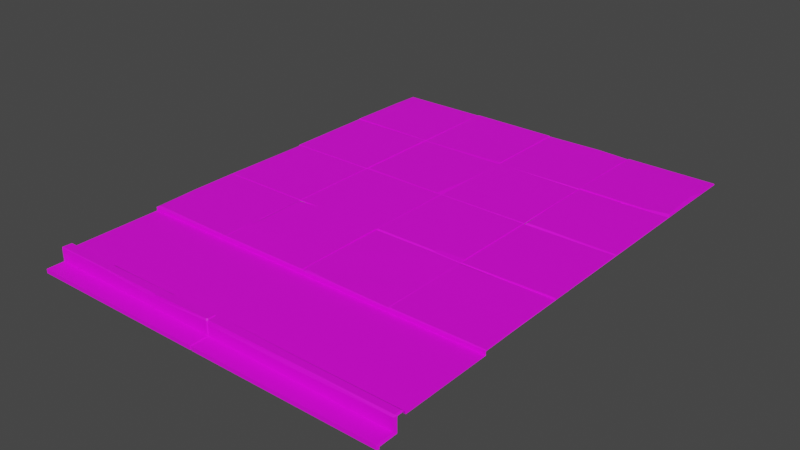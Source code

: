 # Source: Backhii_Sidewalk02.blend  (saved by Blender 3.1.7; exported with 4.5.12 LTS)
import bpy
from mathutils import Matrix  # noqa: F401  (used for matrix-valued properties, if any)

bpy.ops.wm.read_factory_settings(use_empty=True)
scene = bpy.context.scene
scene.name = 'Scene'

# ---- collections
col_collection = bpy.data.collections.new('Collection'); scene.collection.children.link(col_collection)

# ---- images (referenced by path relative to the original .blend; pixels are not part of the script)
import os
ASSET_DIR = os.environ.get("B2B_ASSET_DIR", "")  # directory of the original .blend (textures are referenced by path, not embedded)
HERE = os.path.dirname(os.path.abspath(__file__))  # packed textures are extracted next to this script under _unpacked/

def load_image(name, relpath, width, height, colorspace="sRGB"):
    """Load a texture the original file referenced (path relative to the .blend, or extracted next to this script)."""
    p = next((c for c in (os.path.join(HERE, relpath), os.path.join(ASSET_DIR, relpath)) if relpath and os.path.exists(c)), "")
    if p:
        img = bpy.data.images.load(p, check_existing=True)
        img.name = name
    else:  # same state as the original file: an image datablock whose file is absent (Cycles renders it pink)
        img = bpy.data.images.new(name, width, height)
        img.source = "FILE"
        img.filepath = "//" + (relpath or name)
    img.colorspace_settings.name = colorspace
    return img
img_788_png_002 = load_image('788.png.002', '788.png', 1024, 1024, 'sRGB')
img_788_png_001 = load_image('788.png.001', '788.png', 1024, 1024, 'sRGB')

# ---- materials (node trees are filled in below, after node groups)
mat_m_backhill_sidewalk = bpy.data.materials.new('M_Backhill_Sidewalk')
mat_m_backhill_sidewalk.use_transparent_shadow = False
mat_m_backhill_ground_snow = bpy.data.materials.new('M_Backhill_Ground_Snow')
mat_m_backhill_ground_snow.use_transparent_shadow = False

# ---- material node trees
mat_m_backhill_sidewalk.use_nodes = True; mat_m_backhill_sidewalk.node_tree.nodes.clear()
_N = mat_m_backhill_sidewalk.node_tree.nodes; _L = mat_m_backhill_sidewalk.node_tree.links
n0 = _N.new('ShaderNodeBsdfPrincipled'); n0.name = 'Principled BSDF'; n0.location = (10, 300)
n0.distribution = 'GGX'
n0.subsurface_method = 'RANDOM_WALK_SKIN'
n0.inputs[3].default_value = 1.45
n0.inputs[27].default_value = (0.0, 0.0, 0.0, 1.0)
n0.inputs[28].default_value = 1.0
n1 = _N.new('ShaderNodeOutputMaterial'); n1.name = 'Material Output'; n1.location = (300, 300)
n2 = _N.new('ShaderNodeTexImage'); n2.name = '이미지 텍스처'; n2.location = (-528, 26)
n2.image = img_788_png_002
_L.new(n0.outputs[0], n1.inputs[0])
_L.new(n2.outputs[0], n0.inputs[0])
n1.is_active_output = True
mat_m_backhill_ground_snow.use_nodes = True; mat_m_backhill_ground_snow.node_tree.nodes.clear()
_N = mat_m_backhill_ground_snow.node_tree.nodes; _L = mat_m_backhill_ground_snow.node_tree.links
n0 = _N.new('ShaderNodeBsdfPrincipled'); n0.name = 'Principled BSDF'; n0.location = (10, 300)
n0.distribution = 'GGX'
n0.subsurface_method = 'RANDOM_WALK_SKIN'
n0.inputs[3].default_value = 1.45
n0.inputs[27].default_value = (0.0, 0.0, 0.0, 1.0)
n0.inputs[28].default_value = 1.0
n1 = _N.new('ShaderNodeOutputMaterial'); n1.name = 'Material Output'; n1.location = (300, 300)
n2 = _N.new('ShaderNodeTexImage'); n2.name = '이미지 텍스처'; n2.location = (-629, 75)
n2.image = img_788_png_001
_L.new(n0.outputs[0], n1.inputs[0])
_L.new(n2.outputs[0], n0.inputs[0])
n1.is_active_output = True

# ---- world
world_world = bpy.data.worlds.new('World'); scene.world = world_world
world_world.use_nodes = True; world_world.node_tree.nodes.clear()
_N = world_world.node_tree.nodes; _L = world_world.node_tree.links
n0 = _N.new('ShaderNodeOutputWorld'); n0.name = 'World Output'; n0.location = (300, 300)
n1 = _N.new('ShaderNodeBackground'); n1.name = 'Background'; n1.location = (10, 300)
n1.inputs[0].default_value = (0.05088, 0.05088, 0.05088, 1.0)
_L.new(n1.outputs[0], n0.inputs[0])
n0.is_active_output = True
world_world.color = (0.05088, 0.05088, 0.05088)
world_world.use_sun_shadow = False
world_world.sun_shadow_jitter_overblur = 0.0

# ---- meshes
me_sm_backhill_sidewalk_03b_02_md = bpy.data.meshes.new('SM_Backhill_Sidewalk_03b_02.md')
me_sm_backhill_sidewalk_03b_02_md.from_pydata([(2.192, -4.526, 0.2903), (2.225, -4.512, 0.2903), (2.192, -4.505, 0.2824), (2.0, -4.655, 0.2903), (2.0, -4.665, 0.2333), (2.019, -4.665, 0.2905), (4.501, -4.499, 0.268), (4.5, -4.508, 0.2818), (6.0, -4.5, 0.268), (2.192, -4.505, 0.2824), (2.079, -4.511, 0.2842), (2.192, -4.526, 0.2903), (2.07, -4.521, 0.2903), (3.013, -4.665, 0.065), (3.013, -4.665, 0.2448), (3.0, -4.653, 0.2541), (3.0, -4.653, 0.035), (3.013, -4.665, 0.2448), (3.013, -4.655, 0.3), (3.0, -4.644, 0.2801), (3.0, -4.653, 0.2541), (2.0, -4.665, 0.2333), (2.985, -4.665, 0.065), (2.985, -4.665, 0.2803), (1.5, -4.665, 0.065), (3.0, -4.653, 0.2541), (2.985, -4.665, 0.065), (3.0, -4.653, 0.035), (2.985, -4.665, 0.2803), (2.985, -4.665, 0.2803), (3.0, -4.653, 0.2541), (3.0, -4.644, 0.2801), (2.998, -4.645, 0.2835), (2.0, -4.665, 0.2333), (2.985, -4.665, 0.2803), (2.963, -4.65, 0.2998), (2.019, -4.665, 0.2905), (2.985, -4.63, 0.3), (2.963, -4.65, 0.2998), (2.998, -4.645, 0.2835), (2.985, -4.665, 0.2803), (5.98, -4.665, 0.065), (6.0, -4.622, 0.2429), (5.98, -4.665, 0.2611), (6.0, -4.622, 0.035), (5.98, -4.665, 0.2611), (6.0, -4.622, 0.2429), (6.0, -4.617, 0.268), (5.98, -4.64, 0.2871), (0.0, -4.622, 0.2429), (0.021, -4.665, 0.065), (0.02027, -4.665, 0.2749), (0.0, -4.622, 0.035), (0.0, -4.617, 0.268), (0.02027, -4.665, 0.2749), (0.02564, -4.655, 0.2903), (0.0, -4.622, 0.2429), (5.98, -4.53, 0.2871), (5.98, -4.64, 0.2871), (6.0, -4.617, 0.268), (6.0, -4.5, 0.268), (0.02564, -4.655, 0.2903), (0.03431, -4.512, 0.2903), (0.0, -4.617, 0.268), (0.0, -4.5, 0.268), (3.0, -4.917, 0.035), (3.0, -4.653, 0.035), (2.985, -4.665, 0.065), (2.985, -4.949, 0.065), (3.0, -4.917, 0.035), (3.013, -4.665, 0.065), (3.0, -4.653, 0.035), (3.013, -4.949, 0.065), (5.98, -4.665, 0.065), (5.98, -4.949, 0.065), (6.0, -4.917, 0.035), (6.0, -4.622, 0.035), (0.0, -4.917, 0.035), (0.021, -4.665, 0.065), (0.0, -4.622, 0.035), (0.021, -4.949, 0.065), (1.5, -4.949, 0.065), (0.021, -4.665, 0.065), (0.021, -4.949, 0.065), (1.5, -4.665, 0.065), (2.985, -4.949, 3.031e-16), (3.0, -4.917, 0.035), (2.985, -4.949, 0.065), (3.0, -4.917, 3.011e-16), (3.0, -4.917, 0.035), (3.013, -4.949, 3.031e-16), (3.013, -4.949, 0.065), (3.0, -4.917, 3.011e-16), (5.98, -4.949, 3.031e-16), (6.0, -4.917, 0.035), (5.98, -4.949, 0.065), (6.0, -4.917, 3.011e-16), (2.985, -4.949, 0.065), (2.985, -4.665, 0.065), (0.0, -4.917, 0.035), (0.021, -4.949, 3.031e-16), (0.021, -4.949, 0.065), (0.0, -4.917, 3.011e-16), (1.0, -4.509, 0.2775), (2.07, -4.521, 0.2903), (2.079, -4.511, 0.2842), (0.9978, -4.535, 0.2903), (0.9833, -4.512, 0.2903), (0.953, -4.665, 0.2806), (0.021, -4.665, 0.065), (0.02027, -4.665, 0.2749), (2.0, -4.655, 0.2903), (0.9978, -4.535, 0.2903), (0.9845, -4.657, 0.2903), (2.07, -4.521, 0.2903), (2.019, -4.665, 0.2905), (2.192, -4.526, 0.2903), (2.225, -4.512, 0.2903), (2.963, -4.65, 0.2998), (2.985, -4.512, 0.2999), (2.985, -4.63, 0.3), (0.9845, -4.657, 0.2903), (2.0, -4.665, 0.2333), (2.0, -4.655, 0.2903), (0.953, -4.665, 0.2806), (0.02564, -4.655, 0.2903), (0.02027, -4.665, 0.2749), (3.0, -4.524, 0.2801), (3.0, -4.644, 0.2801), (3.013, -4.655, 0.3), (3.013, -4.512, 0.3), (3.0, -4.5, 0.268), (3.0, -4.644, 0.2801), (2.985, -4.63, 0.3), (2.998, -4.645, 0.2835), (3.0, -4.524, 0.2801), (2.985, -4.512, 0.2999), (3.0, -4.5, 0.268), (4.5, -4.508, 0.2818), (3.013, -4.512, 0.3), (4.495, -4.53, 0.2895), (5.98, -4.53, 0.2871), (6.0, -4.5, 0.268), (3.013, -4.655, 0.3), (4.495, -4.53, 0.2895), (3.013, -4.512, 0.3), (4.495, -4.64, 0.2895), (5.98, -4.53, 0.2871), (5.98, -4.64, 0.2871), (0.03431, -4.512, 0.2903), (0.02564, -4.655, 0.2903), (0.9833, -4.512, 0.2903), (0.021, -4.949, 3.031e-16), (1.5, -4.949, 3.031e-16), (0.021, -4.949, 0.065), (1.5, -4.949, 0.065), (2.985, -4.949, 3.031e-16), (2.985, -4.949, 0.065), (4.495, -4.949, 0.065), (3.013, -4.665, 0.065), (3.013, -4.949, 0.065), (4.495, -4.665, 0.065), (5.98, -4.949, 0.065), (5.98, -4.665, 0.065), (3.013, -4.949, 3.031e-16), (4.495, -4.949, 3.031e-16), (3.013, -4.949, 0.065), (4.495, -4.949, 0.065), (5.98, -4.949, 3.031e-16), (5.98, -4.949, 0.065), (6.0, -4.477, 0.2079), (4.501, -4.499, 0.268), (6.0, -4.5, 0.268), (4.49, -4.476, 0.2079), (3.0, -4.5, 0.268), (3.0, -4.477, 0.2079), (1.5, -4.477, 0.2079), (1.5, -4.5, 0.268), (0.0, -4.5, 0.268), (0.0, -4.477, 0.2079), (4.495, -4.64, 0.2895), (3.013, -4.655, 0.3), (3.013, -4.665, 0.2448), (4.495, -4.665, 0.233), (5.98, -4.665, 0.2611), (5.98, -4.64, 0.2871), (4.495, -4.665, 0.233), (3.013, -4.665, 0.2448), (3.013, -4.665, 0.065), (4.495, -4.665, 0.065), (5.98, -4.665, 0.065), (5.98, -4.665, 0.2611), (2.992, 0.7913, 0.2805), (2.912, 0.007175, 0.287), (2.997, 0.003169, 0.2633), (6.0, -1.5, 0.2739), (4.5, -1.5, 0.2739), (5.992, -1.507, 0.2772), (5.992, -1.507, 0.2772), (4.5, -1.5, 0.2739), (4.508, -1.552, 0.2853), (1.5, 1.5, 0.2739), (3.0, 1.5, 0.2739), (1.508, 1.507, 0.2772), (1.508, 1.507, 0.2772), (3.0, 1.5, 0.2739), (2.992, 1.552, 0.2853), (0.1106, 2.552, 0.294), (0.04603, 2.588, 0.294), (0.01141, 2.571, 0.2843), (0.1106, 2.552, 0.294), (0.01141, 2.571, 0.2843), (0.0125, 1.507, 0.2976), (0.0, -1.5, 0.268), (1.5, -1.5, 0.2739), (1.492, -1.493, 0.287), (0.007593, -1.493, 0.287), (4.5, -3.0, 0.268), (6.0, -3.0, 0.268), (5.992, -2.993, 0.287), (4.508, -2.993, 0.287), (4.508, -2.993, 0.287), (4.5, -2.291, 0.2739), (4.5, -3.0, 0.268), (4.508, -2.291, 0.2821), (0.007593, -1.493, 0.287), (1.492, -1.493, 0.287), (0.04768, -0.007175, 0.287), (1.492, -0.007175, 0.287), (1.5, 1.677e-17, 0.2739), (0.0, 1.641e-17, 0.268), (0.04768, -0.007175, 0.287), (1.492, -0.007175, 0.287), (1.492, -0.007175, 0.287), (1.492, -1.493, 0.287), (1.5, -1.5, 0.2739), (1.5, 1.677e-17, 0.2739), (0.0, 1.641e-17, 0.268), (0.007593, -1.493, 0.287), (0.04768, -0.007175, 0.287), (0.0, -1.5, 0.268), (1.5, 1.677e-17, 0.2739), (2.997, 0.003169, 0.2633), (2.912, 0.007175, 0.287), (1.531, 0.0367, 0.2867), (4.508, -1.552, 0.2853), (4.5, -2.291, 0.2739), (4.508, -2.291, 0.2821), (4.5, -1.5, 0.2739), (3.0, 3.0, 0.268), (1.5, 3.0, 0.268), (1.508, 2.993, 0.287), (2.992, 2.993, 0.287), (3.0, 2.291, 0.2739), (2.992, 2.993, 0.287), (2.992, 2.291, 0.2821), (3.0, 3.0, 0.268), (1.5, 1.5, 0.2739), (2.992, 1.493, 0.2739), (3.0, 1.5, 0.2739), (1.508, 1.493, 0.2739), (3.0, 1.5, 0.2739), (3.0, 2.291, 0.2739), (2.992, 1.552, 0.2853), (2.992, 2.291, 0.2821), (0.0, 1.5, 0.268), (1.5, 1.5, 0.2739), (1.492, 1.507, 0.2832), (0.0125, 1.507, 0.2976), (1.5, 3.0, 0.268), (0.05149, 2.947, 0.2909), (1.492, 2.981, 0.2832), (0.0, 3.0, 0.268), (0.05149, 2.947, 0.2909), (0.01141, 2.571, 0.2843), (0.04603, 2.588, 0.294), (0.0, 3.0, 0.268), (0.0, 1.5, 0.268), (0.01141, 2.571, 0.2843), (0.0, 3.0, 0.268), (0.0125, 1.507, 0.2976), (1.492, 2.291, 0.2832), (0.0125, 1.507, 0.2976), (1.492, 1.507, 0.2832), (0.1106, 2.552, 0.294), (1.492, 2.981, 0.2832), (0.05149, 2.947, 0.2909), (0.04603, 2.588, 0.294), (4.508, -2.993, 0.287), (5.992, -2.993, 0.287), (5.992, -2.291, 0.2821), (4.508, -2.291, 0.2821), (4.508, -1.552, 0.2853), (5.992, -1.507, 0.2772), (6.0, -2.291, 0.2739), (5.992, -2.993, 0.287), (6.0, -3.0, 0.268), (5.992, -2.291, 0.2821), (5.992, -1.507, 0.2772), (6.0, -1.5, 0.2739), (1.508, 0.7913, 0.2805), (2.992, 1.493, 0.2739), (1.508, 1.493, 0.2739), (2.992, 0.7913, 0.2805), (2.912, 0.007175, 0.287), (1.531, 0.0367, 0.2867), (1.531, 0.0367, 0.2867), (1.5, 0.7913, 0.2739), (1.5, 1.677e-17, 0.2739), (1.508, 0.7913, 0.2805), (1.508, 1.493, 0.2739), (1.5, 1.5, 0.2739), (3.0, 1.677e-17, 0.2739), (3.0, 0.7913, 0.2739), (2.997, 0.003169, 0.2633), (2.992, 0.7913, 0.2805), (2.992, 1.493, 0.2739), (3.0, 1.5, 0.2739), (1.508, 2.291, 0.2821), (2.992, 2.993, 0.287), (1.508, 2.993, 0.287), (2.992, 2.291, 0.2821), (2.992, 1.552, 0.2853), (1.508, 1.507, 0.2772), (1.492, 2.981, 0.2832), (1.5, 2.291, 0.2739), (1.5, 3.0, 0.268), (1.492, 2.291, 0.2832), (1.492, 1.507, 0.2832), (1.5, 1.5, 0.2739), (1.5, 2.291, 0.2739), (1.508, 2.993, 0.287), (1.5, 3.0, 0.268), (1.508, 2.291, 0.2821), (1.508, 1.507, 0.2772), (1.5, 1.5, 0.2739), (3.083, -2.964, 0.2909), (3.004, -2.996, 0.2726), (3.533, -2.993, 0.2909), (3.008, -2.878, 0.2906), (3.004, -2.996, 0.2726), (3.083, -2.964, 0.2909), (3.999, -1.477, 0.2944), (4.087, -1.489, 0.2855), (4.053, -1.423, 0.2938), (4.9, 0.02682, 0.2966), (4.541, 0.02244, 0.2992), (4.503, 0.002908, 0.267), (4.508, 0.7913, 0.2936), (4.503, 0.002908, 0.267), (4.541, 0.02244, 0.2992), (3.0, 1.677e-17, 0.2739), (4.417, 2.964, 0.2909), (4.496, 2.996, 0.2726), (3.967, 2.993, 0.2909), (4.492, 2.878, 0.2906), (4.496, 2.996, 0.2726), (4.417, 2.964, 0.2909), (5.25, 1.5, 0.2739), (5.25, 1.463, 0.2872), (5.413, 1.493, 0.287), (5.25, 1.5, 0.2739), (5.219, 1.493, 0.287), (5.25, 1.463, 0.2872), (0.05477, -2.965, 0.287), (0.007593, -2.291, 0.287), (0.0, -3.0, 0.268), (0.007593, -1.507, 0.287), (1.492, -1.507, 0.287), (0.0, -1.5, 0.268), (1.5, -1.5, 0.2739), (3.0, -1.5, 0.2739), (1.508, -1.493, 0.287), (1.5, -1.5, 0.2739), (2.992, -1.493, 0.287), (3.0, -3.0, 0.268), (1.508, -2.993, 0.287), (1.5, -3.0, 0.268), (2.992, -2.993, 0.287), (1.532, -1.567, 0.3057), (1.503, -1.503, 0.2653), (1.507, -1.555, 0.2967), (1.911, -1.507, 0.3001), (4.492, -0.007175, 0.2851), (3.0, 1.677e-17, 0.2739), (3.008, -0.007175, 0.2903), (4.5, 1.677e-17, 0.2739), (4.508, -1.493, 0.2847), (5.992, -1.493, 0.3001), (4.508, -0.007175, 0.2815), (5.992, -0.007175, 0.2839), (1.508, -1.493, 0.287), (2.992, -1.493, 0.287), (1.508, -0.007175, 0.287), (2.992, -0.007175, 0.287), (4.087, -1.489, 0.2855), (4.495, -1.495, 0.2781), (4.492, -1.392, 0.2909), (4.053, -1.423, 0.2938), (2.992, -0.007175, 0.287), (1.5, 1.677e-17, 0.2739), (1.508, -0.007175, 0.287), (3.0, 1.677e-17, 0.2739), (6.0, 1.677e-17, 0.2739), (4.5, 1.677e-17, 0.2739), (4.508, -0.007175, 0.2815), (5.992, -0.007175, 0.2839), (5.992, -0.007175, 0.2839), (5.992, -1.493, 0.3001), (6.0, -1.5, 0.2739), (6.0, 1.677e-17, 0.2739), (3.008, -1.477, 0.2968), (3.0, 1.677e-17, 0.2739), (3.0, -1.5, 0.2739), (3.008, -0.007175, 0.2903), (1.508, -0.007175, 0.287), (1.5, -1.5, 0.2739), (1.508, -1.493, 0.287), (1.5, 1.677e-17, 0.2739), (2.992, -0.007175, 0.287), (2.992, -1.493, 0.287), (3.0, -1.5, 0.2739), (3.0, 1.677e-17, 0.2739), (0.0, 1.641e-17, 0.268), (1.5, 1.677e-17, 0.2739), (1.492, 0.007175, 0.287), (0.007592, 0.007175, 0.287), (4.5, 1.677e-17, 0.2739), (3.008, 0.007175, 0.287), (3.0, 1.677e-17, 0.2739), (4.492, 0.007175, 0.287), (3.0, -1.5, 0.2739), (1.911, -1.507, 0.3001), (2.992, -1.507, 0.3001), (1.503, -1.503, 0.2653), (6.0, -1.5, 0.2739), (4.508, -1.493, 0.2847), (4.5, -1.5, 0.2739), (5.992, -1.493, 0.3001), (4.508, -0.007175, 0.2815), (4.5, -1.5, 0.2739), (4.508, -1.493, 0.2847), (4.5, 1.677e-17, 0.2739), (4.508, 2.993, 0.287), (5.992, 2.993, 0.287), (4.5, 3.0, 0.268), (6.0, 3.0, 0.268), (3.008, 1.507, 0.2772), (4.5, 1.5, 0.2739), (4.492, 1.507, 0.287), (3.0, 1.5, 0.2739), (5.968, 1.567, 0.3057), (6.0, 1.5, 0.2739), (5.993, 1.555, 0.2967), (5.589, 1.507, 0.3001), (6.0, 1.5, 0.2739), (5.25, 1.5, 0.2739), (5.413, 1.493, 0.287), (5.992, 1.493, 0.287), (5.219, 1.493, 0.287), (4.5, 1.5, 0.2739), (4.508, 1.493, 0.287), (4.5, 1.5, 0.2739), (3.008, 1.493, 0.287), (4.492, 1.463, 0.287), (3.0, 1.5, 0.2739), (0.007592, 1.493, 0.287), (1.492, 1.493, 0.287), (0.0, 1.5, 0.268), (1.5, 1.5, 0.2739), (1.5, -3.0, 0.268), (0.05477, -2.965, 0.287), (0.0, -3.0, 0.268), (1.492, -2.993, 0.287), (1.5, -4.5, 0.268), (2.079, -4.511, 0.2842), (2.192, -4.505, 0.2824), (1.0, -4.509, 0.2775), (3.013, -4.512, 0.3), (3.0, -4.5, 0.268), (1.508, -2.993, 0.287), (2.992, -2.993, 0.287), (1.508, -2.507, 0.2997), (2.992, -2.291, 0.2936), (1.562, -2.291, 0.2999), (1.911, -1.507, 0.3001), (2.992, -1.507, 0.3001), (1.532, -1.567, 0.3057), (1.492, 1.493, 0.287), (0.007592, 1.493, 0.287), (1.492, 0.7913, 0.287), (0.007592, 0.7913, 0.287), (1.492, 0.007175, 0.287), (0.007592, 0.007175, 0.287), (4.503, 0.002908, 0.267), (4.508, 0.7913, 0.2936), (4.5, 0.7913, 0.2739), (4.508, 1.493, 0.287), (4.5, 1.5, 0.2739), (4.508, 1.507, 0.3001), (4.5, 1.5, 0.2739), (5.589, 1.507, 0.3001), (5.25, 1.5, 0.2739), (6.0, 1.5, 0.2739), (1.5, -4.5, 0.268), (0.0, -4.5, 0.268), (0.03431, -4.512, 0.2903), (1.0, -4.509, 0.2775), (0.9833, -4.512, 0.2903), (1.508, -2.507, 0.2997), (1.5, -3.0, 0.268), (1.508, -2.993, 0.287), (1.5, -2.291, 0.2739), (1.506, -2.291, 0.2875), (1.507, -1.555, 0.2967), (1.5, -1.5, 0.2739), (3.008, -2.878, 0.2906), (3.0, -3.0, 0.268), (3.004, -2.996, 0.2726), (3.0, -2.291, 0.2739), (3.008, -2.291, 0.289), (3.008, -1.507, 0.287), (3.0, -1.5, 0.2739), (3.0, -1.5, 0.2739), (3.999, -1.477, 0.2944), (3.008, -1.477, 0.2968), (4.087, -1.5, 0.2739), (4.087, -1.489, 0.2855), (4.495, -1.495, 0.2781), (4.5, -1.5, 0.2739), (3.75, -3.0, 0.268), (4.5, -3.0, 0.268), (4.485, -2.993, 0.2778), (3.533, -2.993, 0.2909), (3.0, -3.0, 0.268), (3.004, -2.996, 0.2726), (1.507, -1.555, 0.2967), (1.506, -2.291, 0.2875), (1.532, -1.567, 0.3057), (1.562, -2.291, 0.2999), (1.508, -2.507, 0.2997), (5.992, 0.02682, 0.287), (4.9, 0.02682, 0.2966), (6.0, 1.677e-17, 0.2739), (4.5, 1.677e-17, 0.2739), (4.503, 0.002908, 0.267), (0.0, -2.291, 0.268), (0.007593, -1.507, 0.287), (0.0, -1.5, 0.268), (0.007593, -2.291, 0.287), (0.0, -3.0, 0.268), (4.5, -1.5, 0.2739), (4.492, -1.392, 0.2909), (4.495, -1.495, 0.2781), (4.5, 1.677e-17, 0.2739), (4.492, -0.007175, 0.2851), (5.992, 2.507, 0.2997), (6.0, 3.0, 0.268), (5.992, 2.993, 0.287), (6.0, 2.291, 0.2739), (5.994, 2.291, 0.2875), (5.993, 1.555, 0.2967), (6.0, 1.5, 0.2739), (4.492, 2.878, 0.2906), (4.5, 3.0, 0.268), (4.496, 2.996, 0.2726), (4.5, 2.291, 0.2739), (4.492, 2.291, 0.289), (4.492, 1.507, 0.287), (4.5, 1.5, 0.2739), (3.75, 3.0, 0.268), (3.0, 3.0, 0.268), (3.015, 2.993, 0.2778), (3.967, 2.993, 0.2909), (4.5, 3.0, 0.268), (4.496, 2.996, 0.2726), (5.993, 1.555, 0.2967), (5.994, 2.291, 0.2875), (5.968, 1.567, 0.3057), (5.938, 2.291, 0.2999), (5.992, 2.507, 0.2997), (4.508, 2.993, 0.287), (5.992, 2.507, 0.2997), (5.992, 2.993, 0.287), (4.508, 2.291, 0.2936), (5.938, 2.291, 0.2999), (5.589, 1.507, 0.3001), (5.968, 1.567, 0.3057), (4.508, 1.507, 0.3001), (2.192, -4.505, 0.2824), (3.0, -4.5, 0.268), (1.5, -4.5, 0.268), (2.225, -4.512, 0.2903), (2.985, -4.512, 0.2999), (1.5, -3.0, 0.268), (0.0, -3.0, 0.268), (0.0, -3.0, 0.2079), (1.5, -3.0, 0.2079), (3.0, -3.0, 0.268), (3.0, -3.0, 0.2079), (3.75, -3.0, 0.268), (3.765, -3.0, 0.2079), (4.5, -3.0, 0.268), (4.5, -3.0, 0.2079), (6.0, -3.0, 0.2079), (6.0, -3.0, 0.268), (1.492, -1.507, 0.287), (1.5, -2.291, 0.2739), (1.492, -2.291, 0.287), (1.492, -2.993, 0.287), (1.5, -3.0, 0.268), (2.992, -1.507, 0.3001), (3.0, -2.291, 0.2739), (3.0, -1.5, 0.2739), (2.992, -2.291, 0.2936), (2.992, -2.993, 0.287), (3.0, -3.0, 0.268), (3.008, -1.507, 0.287), (4.087, -1.5, 0.2739), (3.0, -1.5, 0.2739), (4.087, -1.507, 0.287), (4.492, -1.507, 0.2772), (4.5, -1.5, 0.2739), (4.5, -2.291, 0.2739), (4.485, -2.993, 0.2778), (4.5, -3.0, 0.268), (4.485, -2.291, 0.2759), (4.492, -1.507, 0.2772), (4.5, -1.5, 0.2739), (4.492, 0.007175, 0.287), (3.008, 0.7913, 0.287), (3.008, 0.007175, 0.287), (4.492, 0.7913, 0.287), (4.492, 1.463, 0.287), (3.008, 1.493, 0.287), (6.0, 0.7913, 0.2739), (5.992, 0.02682, 0.287), (6.0, 1.677e-17, 0.2739), (5.992, 0.7913, 0.287), (5.992, 1.493, 0.287), (6.0, 1.5, 0.2739), (0.007592, 0.007175, 0.287), (0.0, 0.7913, 0.268), (0.0, 1.641e-17, 0.268), (0.007592, 0.7913, 0.287), (0.007592, 1.493, 0.287), (0.0, 1.5, 0.268), (1.5, 0.7913, 0.2739), (1.492, 0.007175, 0.287), (1.492, 0.7913, 0.287), (1.492, 1.493, 0.287), (1.5, 1.5, 0.2739), (3.008, 0.007175, 0.287), (3.0, 0.7913, 0.2739), (3.0, 1.677e-17, 0.2739), (3.008, 0.7913, 0.287), (3.008, 1.493, 0.287), (3.0, 1.5, 0.2739), (4.5, 0.7913, 0.2739), (4.492, 0.007175, 0.287), (4.5, 1.677e-17, 0.2739), (4.492, 0.7913, 0.287), (4.492, 1.463, 0.287), (4.5, 1.5, 0.2739), (4.492, -0.007175, 0.2851), (4.053, -1.423, 0.2938), (4.492, -1.392, 0.2909), (3.008, -0.007175, 0.2903), (3.008, -1.477, 0.2968), (3.999, -1.477, 0.2944), (0.05477, -2.965, 0.287), (1.492, -2.993, 0.287), (1.492, -2.291, 0.287), (0.007593, -2.291, 0.287), (0.007593, -1.507, 0.287), (1.492, -1.507, 0.287), (4.5, 3.0, 0.268), (4.5, 2.291, 0.2739), (4.508, 2.993, 0.287), (4.508, 2.291, 0.2936), (4.508, 1.507, 0.3001), (4.5, 1.5, 0.2739), (3.0, 2.291, 0.2739), (3.015, 2.993, 0.2778), (3.0, 3.0, 0.268), (3.015, 2.291, 0.2759), (3.008, 1.507, 0.2772), (3.0, 1.5, 0.2739), (3.533, -2.993, 0.2909), (3.008, -2.878, 0.2906), (3.083, -2.964, 0.2909), (4.485, -2.291, 0.2759), (4.485, -2.993, 0.2778), (3.008, -2.291, 0.289), (4.087, -1.507, 0.287), (4.492, -1.507, 0.2772), (3.008, -1.507, 0.287), (3.967, 2.993, 0.2909), (4.492, 2.878, 0.2906), (4.417, 2.964, 0.2909), (3.015, 2.291, 0.2759), (3.015, 2.993, 0.2778), (4.492, 2.291, 0.289), (4.492, 1.507, 0.287), (3.008, 1.507, 0.2772), (4.508, 0.7913, 0.2936), (5.219, 1.493, 0.287), (4.508, 1.493, 0.287), (5.25, 1.463, 0.2872), (5.25, 0.7913, 0.2903), (5.413, 1.493, 0.287), (4.9, 0.02682, 0.2966), (4.541, 0.02244, 0.2992), (5.992, 0.7913, 0.287), (5.992, 1.493, 0.287), (5.992, 0.02682, 0.287), (6.0, -4.477, 0.2079), (6.0, -3.0, 0.2079), (4.5, -3.0, 0.2079), (4.49, -4.476, 0.2079), (3.765, -3.0, 0.2079), (3.0, -4.477, 0.2079), (3.0, -3.0, 0.2079), (1.5, -3.0, 0.2079), (1.5, -4.477, 0.2079), (0.0, -4.477, 0.2079), (0.0, -3.0, 0.2079)], [], [(0, 1, 2), (3, 4, 5), (6, 7, 8), (9, 10, 11), (12, 11, 10), (13, 14, 15), (15, 16, 13), (17, 18, 19), (17, 19, 20), (21, 22, 23), (24, 22, 21), (25, 26, 27), (26, 25, 28), (29, 30, 31), (29, 31, 32), (33, 34, 35), (33, 35, 36), (37, 38, 39), (38, 40, 39), (41, 42, 43), (42, 41, 44), (45, 46, 47), (45, 47, 48), (49, 50, 51), (50, 49, 52), (53, 54, 55), (54, 53, 56), (57, 58, 59), (59, 60, 57), (61, 62, 63), (63, 62, 64), (65, 66, 67), (67, 68, 65), (69, 70, 71), (70, 69, 72), (73, 74, 75), (75, 76, 73), (77, 78, 79), (78, 77, 80), (81, 82, 83), (82, 81, 84), (85, 86, 87), (86, 85, 88), (89, 90, 91), (90, 89, 92), (93, 94, 95), (94, 93, 96), (97, 84, 81), (84, 97, 98), (99, 100, 101), (100, 99, 102), (103, 104, 105), (104, 103, 106), (103, 107, 106), (108, 24, 21), (108, 109, 24), (109, 108, 110), (111, 112, 113), (112, 111, 114), (115, 114, 111), (114, 115, 116), (115, 117, 116), (117, 115, 118), (118, 119, 117), (119, 118, 120), (121, 122, 123), (124, 122, 121), (121, 125, 124), (126, 124, 125), (127, 128, 129), (129, 130, 127), (127, 130, 131), (132, 133, 134), (133, 132, 135), (133, 135, 136), (135, 137, 136), (138, 139, 140), (141, 138, 140), (138, 141, 142), (143, 144, 145), (144, 143, 146), (146, 147, 144), (146, 148, 147), (113, 149, 150), (149, 113, 151), (151, 113, 112), (152, 153, 154), (155, 154, 153), (153, 156, 155), (157, 155, 156), (158, 159, 160), (159, 158, 161), (162, 161, 158), (161, 162, 163), (164, 165, 166), (167, 166, 165), (165, 168, 167), (169, 167, 168), (170, 171, 172), (170, 173, 171), (173, 174, 171), (173, 175, 174), (175, 176, 174), (177, 174, 176), (176, 178, 177), (176, 179, 178), (180, 181, 182), (180, 182, 183), (184, 180, 183), (180, 184, 185), (186, 187, 188), (186, 188, 189), (190, 186, 189), (186, 190, 191), (192, 193, 194), (195, 196, 197), (198, 199, 200), (201, 202, 203), (204, 205, 206), (207, 208, 209), (210, 211, 212), (213, 214, 215), (213, 215, 216), (217, 218, 219), (217, 219, 220), (221, 222, 223), (222, 221, 224), (225, 226, 227), (226, 228, 227), (229, 230, 231), (229, 231, 232), (233, 234, 235), (235, 236, 233), (237, 238, 239), (238, 237, 240), (241, 242, 243), (241, 243, 244), (245, 246, 247), (248, 246, 245), (249, 250, 251), (249, 251, 252), (253, 254, 255), (254, 253, 256), (257, 258, 259), (258, 257, 260), (261, 262, 263), (263, 262, 264), (265, 266, 267), (265, 267, 268), (269, 270, 271), (270, 269, 272), (273, 274, 275), (274, 273, 276), (277, 278, 279), (277, 280, 278), (281, 282, 283), (282, 281, 284), (284, 281, 285), (284, 285, 286), (287, 284, 286), (288, 289, 290), (288, 290, 291), (290, 292, 291), (292, 290, 293), (294, 295, 296), (295, 294, 297), (298, 297, 294), (294, 299, 298), (300, 301, 302), (300, 303, 301), (300, 304, 303), (304, 300, 305), (306, 307, 308), (307, 306, 309), (310, 307, 309), (307, 310, 311), (312, 313, 314), (314, 313, 315), (316, 315, 313), (313, 317, 316), (318, 319, 320), (318, 321, 319), (318, 322, 321), (322, 318, 323), (324, 325, 326), (325, 324, 327), (328, 325, 327), (325, 328, 329), (330, 331, 332), (331, 330, 333), (330, 334, 333), (330, 335, 334), (336, 337, 338), (339, 340, 341), (342, 343, 344), (345, 346, 347), (348, 349, 350), (241, 351, 242), (352, 353, 354), (355, 356, 357), (358, 359, 360), (361, 362, 363), (364, 365, 366), (367, 368, 369), (370, 369, 368), (371, 372, 373), (372, 371, 374), (375, 376, 377), (376, 375, 378), (379, 380, 381), (380, 379, 382), (383, 384, 385), (386, 384, 383), (387, 388, 389), (388, 390, 389), (391, 392, 393), (392, 394, 393), (395, 396, 397), (397, 398, 395), (399, 400, 401), (402, 400, 399), (403, 404, 405), (403, 405, 406), (407, 408, 409), (409, 410, 407), (411, 412, 413), (412, 411, 414), (415, 416, 417), (418, 416, 415), (419, 420, 421), (421, 422, 419), (423, 424, 425), (423, 425, 426), (427, 428, 429), (428, 427, 430), (431, 432, 433), (434, 432, 431), (435, 436, 437), (436, 435, 438), (439, 440, 441), (442, 440, 439), (443, 444, 445), (446, 445, 444), (447, 448, 449), (450, 448, 447), (451, 452, 453), (452, 451, 454), (455, 456, 457), (455, 457, 458), (459, 460, 461), (456, 460, 459), (462, 463, 464), (463, 462, 465), (466, 467, 468), (469, 468, 467), (470, 471, 472), (471, 470, 473), (474, 475, 476), (475, 474, 477), (478, 6, 479), (6, 478, 7), (480, 481, 482), (483, 482, 481), (482, 483, 484), (485, 484, 483), (485, 483, 486), (484, 485, 487), (488, 489, 490), (491, 490, 489), (491, 492, 490), (492, 491, 493), (494, 495, 496), (495, 497, 496), (498, 496, 497), (499, 500, 501), (502, 501, 500), (502, 503, 501), (504, 505, 506), (504, 506, 507), (507, 506, 508), (509, 510, 511), (512, 510, 509), (509, 513, 512), (514, 512, 513), (515, 512, 514), (516, 517, 518), (519, 517, 516), (516, 520, 519), (520, 521, 519), (522, 519, 521), (523, 524, 525), (523, 526, 524), (524, 526, 527), (526, 528, 527), (528, 526, 529), (530, 531, 532), (532, 533, 530), (534, 530, 533), (533, 535, 534), (536, 537, 538), (538, 537, 539), (539, 537, 540), (541, 542, 543), (544, 543, 542), (544, 542, 545), (546, 547, 548), (547, 546, 549), (546, 550, 549), (551, 552, 553), (551, 554, 552), (552, 554, 555), (556, 557, 558), (559, 557, 556), (559, 556, 560), (561, 559, 560), (561, 562, 559), (563, 564, 565), (566, 564, 563), (566, 563, 567), (568, 566, 567), (569, 566, 568), (570, 571, 572), (572, 573, 570), (574, 570, 573), (574, 573, 575), (576, 577, 578), (577, 579, 578), (579, 577, 580), (581, 582, 583), (582, 581, 584), (582, 584, 585), (586, 585, 584), (585, 586, 587), (586, 584, 588), (589, 590, 591), (590, 589, 592), (590, 592, 593), (594, 595, 596), (594, 596, 597), (598, 594, 597), (598, 597, 599), (600, 598, 599), (599, 601, 600), (602, 600, 601), (602, 601, 603), (604, 602, 603), (602, 604, 605), (606, 607, 235), (607, 606, 608), (609, 607, 608), (607, 609, 610), (611, 612, 613), (612, 611, 614), (612, 614, 615), (616, 612, 615), (617, 618, 619), (618, 617, 620), (620, 621, 618), (622, 618, 621), (623, 624, 625), (624, 623, 626), (627, 626, 623), (623, 628, 627), (629, 630, 631), (630, 629, 632), (633, 630, 632), (630, 633, 634), (635, 636, 637), (636, 635, 638), (639, 638, 635), (635, 640, 639), (641, 642, 643), (642, 641, 644), (645, 642, 644), (642, 645, 646), (647, 648, 236), (648, 647, 649), (650, 649, 647), (647, 651, 650), (652, 653, 654), (653, 652, 655), (656, 653, 655), (653, 656, 657), (658, 659, 660), (659, 658, 661), (662, 661, 658), (658, 663, 662), (664, 665, 666), (665, 664, 667), (668, 665, 667), (665, 668, 669), (670, 671, 672), (670, 672, 673), (673, 672, 674), (675, 674, 672), (676, 677, 678), (679, 678, 677), (677, 680, 679), (680, 677, 681), (682, 683, 684), (683, 682, 685), (682, 686, 685), (682, 687, 686), (688, 689, 690), (689, 688, 691), (692, 691, 688), (689, 691, 693), (694, 693, 691), (694, 691, 695), (693, 694, 696), (697, 698, 699), (698, 697, 700), (701, 700, 697), (698, 700, 702), (700, 703, 702), (703, 700, 704), (705, 706, 707), (706, 705, 708), (705, 709, 708), (709, 710, 708), (711, 705, 712), (705, 711, 709), (710, 709, 713), (711, 713, 709), (713, 714, 710), (711, 715, 713), (716, 717, 718), (719, 716, 718), (720, 719, 718), (720, 721, 719), (721, 720, 722), (723, 721, 722), (721, 723, 724), (724, 723, 725), (725, 723, 726)])
me_sm_backhill_sidewalk_03b_02_md.polygons.foreach_set('material_index', [0, 0, 0, 0, 0, 0, 0, 0, 0, 0, 0, 0, 0, 0, 0, 0, 0, 0, 0, 0, 0, 0, 0, 0, 0, 0, 0, 0, 0, 0, 0, 0, 0, 0, 0, 0, 0, 0, 0, 0, 0, 0, 0, 0, 0, 0, 0, 0, 0, 0, 0, 0, 0, 0, 0, 0, 0, 0, 0, 0, 0, 0, 0, 0, 0, 0, 0, 0, 0, 0, 0, 0, 0, 0, 0, 0, 0, 0, 0, 0, 0, 0, 0, 0, 0, 0, 0, 0, 0, 0, 0, 0, 0, 0, 0, 0, 0, 0, 0, 0, 0, 0, 0, 0, 0, 0, 0, 0, 0, 0, 0, 0, 0, 0, 1, 1, 1, 1, 1, 1, 1, 1, 1, 1, 1, 1, 1, 1, 1, 1, 1, 1, 1, 1, 1, 1, 1, 1, 1, 1, 1, 1, 1, 1, 1, 1, 1, 1, 1, 1, 1, 1, 1, 1, 1, 1, 1, 1, 1, 1, 1, 1, 1, 1, 1, 1, 1, 1, 1, 1, 1, 1, 1, 1, 1, 1, 1, 1, 1, 1, 1, 1, 1, 1, 1, 1, 1, 1, 1, 1, 1, 1, 2, 2, 2, 2, 2, 2, 2, 2, 2, 2, 2, 2, 2, 2, 2, 2, 2, 2, 2, 2, 2, 2, 2, 2, 2, 2, 2, 2, 2, 2, 2, 2, 2, 2, 2, 2, 2, 2, 2, 2, 2, 2, 2, 2, 2, 2, 2, 2, 2, 2, 2, 2, 2, 2, 2, 2, 2, 2, 2, 2, 2, 2, 2, 2, 2, 2, 2, 2, 2, 2, 2, 2, 2, 2, 2, 2, 2, 2, 2, 2, 2, 2, 2, 2, 2, 2, 2, 2, 2, 2, 2, 2, 2, 2, 2, 2, 2, 2, 2, 2, 2, 2, 2, 2, 2, 2, 2, 2, 2, 2, 2, 2, 2, 2, 2, 2, 2, 2, 2, 2, 2, 2, 2, 2, 2, 2, 2, 2, 2, 2, 2, 2, 2, 2, 2, 2, 2, 2, 2, 2, 2, 2, 2, 2, 2, 2, 2, 2, 2, 2, 2, 2, 2, 2, 2, 2, 2, 2, 2, 2, 2, 2, 2, 2, 2, 2, 2, 2, 2, 2, 2, 2, 2, 2, 2, 2, 2, 2, 2, 2, 2, 2, 2, 2, 2, 2, 2, 2, 2, 2, 2, 2, 2, 2, 2, 2, 2, 2, 2, 2, 2, 2, 2, 2, 2, 2, 2, 2, 2, 2, 2, 2, 2, 2, 2, 2, 2, 2, 2, 2, 2, 2, 2, 2, 2, 2, 2, 2, 2, 2, 2, 2, 2, 2, 3, 3, 3, 3, 3, 3, 3, 3, 3])
_uv = me_sm_backhill_sidewalk_03b_02_md.uv_layers.new(name='UV_SINGLE')
_uv.uv.foreach_set('vector', [0.9111, 0.3643, 0.9097, 0.3701, 0.9082, 0.3643, 0.9263, 0.3325, 0.9331, 0.3325, 0.9268, 0.3359, 0.9106, 0.7449, 0.9126, 0.7446, 0.9136, 0.9956, 0.9082, 0.3643, 0.9087, 0.3462, 0.9111, 0.3643, 0.9102, 0.3447, 0.9111, 0.3643, 0.9087, 0.3462, 0.9561, 0.4995, 0.9351, 0.499, 0.9336, 0.4956, 0.9336, 0.4956, 0.957, 0.4956, 0.9561, 0.4995, 0.9351, 0.499, 0.9287, 0.499, 0.9282, 0.4956, 0.9351, 0.499, 0.9282, 0.4956, 0.9336, 0.4956, 0.9331, 0.3325, 0.9556, 0.4917, 0.9307, 0.4922, 0.9517, 0.2505, 0.9556, 0.4917, 0.9331, 0.3325, 0.9336, 0.4956, 0.9556, 0.4917, 0.957, 0.4956, 0.9556, 0.4917, 0.9336, 0.4956, 0.9307, 0.4922, 0.9307, 0.4922, 0.9336, 0.4956, 0.9282, 0.4956, 0.9307, 0.4922, 0.9282, 0.4956, 0.9282, 0.4951, 0.9331, 0.3325, 0.9307, 0.4922, 0.9277, 0.4888, 0.9331, 0.3325, 0.9277, 0.4888, 0.9268, 0.3359, 0.9258, 0.4922, 0.9277, 0.4888, 0.9282, 0.4951, 0.9277, 0.4888, 0.9307, 0.4922, 0.9282, 0.4951, 0.959, 0.9918, 0.937, 0.9991, 0.9355, 0.9916, 0.937, 0.9991, 0.959, 0.9918, 0.957, 0.9989, 0.9355, 0.9916, 0.937, 0.9991, 0.9302, 0.9976, 0.9355, 0.9916, 0.9302, 0.9976, 0.9312, 0.9917, 0.9268, 0.004883, 0.9487, 0.01025, 0.9248, 0.01172, 0.9487, 0.01025, 0.9268, 0.004883, 0.9468, 0.00293, 0.9204, 0.005859, 0.9248, 0.01172, 0.9229, 0.0127, 0.9248, 0.01172, 0.9204, 0.005859, 0.9268, 0.004883, 0.918, 0.9921, 0.9312, 0.9917, 0.9302, 0.9976, 0.9302, 0.9976, 0.9136, 0.9956, 0.918, 0.9921, 0.9229, 0.0127, 0.9067, 0.01367, 0.9204, 0.005859, 0.9204, 0.005859, 0.9067, 0.01367, 0.9038, 0.007812, 0.9863, 0.4946, 0.957, 0.4956, 0.9556, 0.4917, 0.9556, 0.4917, 0.9883, 0.4893, 0.9863, 0.4946, 0.9863, 0.4946, 0.9561, 0.4995, 0.957, 0.4956, 0.9561, 0.4995, 0.9863, 0.4946, 0.9888, 0.5002, 0.959, 0.9918, 0.9922, 0.9898, 0.9897, 0.9954, 0.9897, 0.9954, 0.957, 0.9989, 0.959, 0.9918, 0.9785, 0.004883, 0.9487, 0.01025, 0.9468, 0.00293, 0.9487, 0.01025, 0.9785, 0.004883, 0.9814, 0.01025, 0.9849, 0.2495, 0.9487, 0.01025, 0.9814, 0.01025, 0.9487, 0.01025, 0.9849, 0.2495, 0.9517, 0.2505, 0.9956, 0.4893, 0.9863, 0.4946, 0.9883, 0.4893, 0.9863, 0.4946, 0.9956, 0.4893, 0.9932, 0.4946, 0.9863, 0.4946, 0.9961, 0.5, 0.9888, 0.5002, 0.9961, 0.5, 0.9863, 0.4946, 0.9932, 0.4946, 1.0, 0.99, 0.9897, 0.9954, 0.9922, 0.9898, 0.9897, 0.9954, 1.0, 0.99, 0.9961, 1.0, 0.9883, 0.4893, 0.9517, 0.2505, 0.9849, 0.2495, 0.9517, 0.2505, 0.9883, 0.4893, 0.9556, 0.4917, 0.9785, 0.004883, 0.9888, 0.009766, 0.9814, 0.01025, 0.9888, 0.009766, 0.9785, 0.004883, 0.9849, 0.0, 0.9062, 0.1704, 0.9102, 0.3447, 0.9087, 0.3462, 0.9102, 0.3447, 0.9062, 0.1704, 0.9102, 0.1699, 0.9062, 0.1704, 0.9077, 0.1675, 0.9102, 0.1699, 0.9258, 0.1621, 0.9517, 0.2505, 0.9331, 0.3325, 0.9258, 0.1621, 0.9487, 0.01025, 0.9517, 0.2505, 0.9487, 0.01025, 0.9258, 0.1621, 0.9248, 0.01172, 0.9263, 0.3325, 0.9102, 0.1699, 0.9243, 0.1675, 0.9102, 0.1699, 0.9263, 0.3325, 0.9102, 0.3447, 0.9268, 0.3359, 0.9102, 0.3447, 0.9263, 0.3325, 0.9102, 0.3447, 0.9268, 0.3359, 0.9111, 0.3643, 0.9268, 0.3359, 0.9097, 0.3701, 0.9111, 0.3643, 0.9097, 0.3701, 0.9268, 0.3359, 0.9277, 0.4888, 0.9277, 0.4888, 0.9116, 0.4937, 0.9097, 0.3701, 0.9116, 0.4937, 0.9277, 0.4888, 0.9258, 0.4922, 0.9243, 0.1675, 0.9331, 0.3325, 0.9263, 0.3325, 0.9258, 0.1621, 0.9331, 0.3325, 0.9243, 0.1675, 0.9243, 0.1675, 0.9229, 0.0127, 0.9258, 0.1621, 0.9248, 0.01172, 0.9258, 0.1621, 0.9229, 0.0127, 0.9131, 0.4961, 0.9282, 0.4956, 0.9287, 0.499, 0.9287, 0.499, 0.9116, 0.499, 0.9131, 0.4961, 0.9131, 0.4961, 0.9116, 0.499, 0.9077, 0.4966, 0.9282, 0.4956, 0.9258, 0.4922, 0.9282, 0.4951, 0.9258, 0.4922, 0.9282, 0.4956, 0.9131, 0.4961, 0.9258, 0.4922, 0.9131, 0.4961, 0.9116, 0.4937, 0.9131, 0.4961, 0.9077, 0.4966, 0.9116, 0.4937, 0.9126, 0.7446, 0.9116, 0.499, 0.9155, 0.7437, 0.918, 0.9921, 0.9126, 0.7446, 0.9155, 0.7437, 0.9126, 0.7446, 0.918, 0.9921, 0.9136, 0.9956, 0.9287, 0.499, 0.9155, 0.7437, 0.9116, 0.499, 0.9155, 0.7437, 0.9287, 0.499, 0.9287, 0.7434, 0.9287, 0.7434, 0.918, 0.9921, 0.9155, 0.7437, 0.9287, 0.7434, 0.9312, 0.9917, 0.918, 0.9921, 0.9243, 0.1675, 0.9067, 0.01367, 0.9229, 0.0127, 0.9067, 0.01367, 0.9243, 0.1675, 0.9077, 0.1675, 0.9077, 0.1675, 0.9243, 0.1675, 0.9102, 0.1699, 0.9888, 0.009766, 0.9922, 0.2495, 0.9814, 0.01025, 0.9849, 0.2495, 0.9814, 0.01025, 0.9922, 0.2495, 0.9922, 0.2495, 0.9956, 0.4893, 0.9849, 0.2495, 0.9883, 0.4893, 0.9849, 0.2495, 0.9956, 0.4893, 0.9897, 0.7429, 0.9561, 0.4995, 0.9888, 0.5002, 0.9561, 0.4995, 0.9897, 0.7429, 0.9561, 0.7432, 0.9922, 0.9898, 0.9561, 0.7432, 0.9897, 0.7429, 0.9561, 0.7432, 0.9922, 0.9898, 0.959, 0.9918, 0.9961, 0.5, 0.9976, 0.7427, 0.9888, 0.5002, 0.9897, 0.7429, 0.9888, 0.5002, 0.9976, 0.7427, 0.9976, 0.7427, 1.0, 0.99, 0.9897, 0.7429, 0.9922, 0.9898, 0.9897, 0.7429, 1.0, 0.99, 0.9058, 0.9957, 0.9106, 0.7449, 0.9136, 0.9956, 0.9058, 0.9957, 0.9028, 0.7432, 0.9106, 0.7449, 0.9028, 0.7432, 0.9077, 0.4966, 0.9106, 0.7449, 0.9028, 0.7432, 0.9004, 0.4966, 0.9077, 0.4966, 0.9004, 0.4966, 0.8979, 0.252, 0.9077, 0.4966, 0.9058, 0.2515, 0.9077, 0.4966, 0.8979, 0.252, 0.8979, 0.252, 0.9038, 0.007812, 0.9058, 0.2515, 0.8979, 0.252, 0.896, 0.007812, 0.9038, 0.007812, 0.9287, 0.7434, 0.9287, 0.499, 0.9351, 0.499, 0.9287, 0.7434, 0.9351, 0.499, 0.936, 0.7434, 0.9355, 0.9916, 0.9287, 0.7434, 0.936, 0.7434, 0.9287, 0.7434, 0.9355, 0.9916, 0.9312, 0.9917, 0.936, 0.7434, 0.9351, 0.499, 0.9561, 0.4995, 0.936, 0.7434, 0.9561, 0.4995, 0.9561, 0.7432, 0.959, 0.9918, 0.936, 0.7434, 0.9561, 0.7432, 0.936, 0.7434, 0.959, 0.9918, 0.9355, 0.9916, 0.2686, 0.4976, 0.3596, 0.4839, 0.3621, 0.498, 0.5391, 0.9935, 0.5396, 0.7466, 0.5396, 0.9923, 0.5396, 0.9923, 0.5396, 0.7466, 0.5459, 0.7485, 0.1833, 0.2515, 0.1848, 0.5002, 0.1825, 0.2529, 0.1825, 0.2529, 0.1848, 0.5002, 0.1786, 0.4985, 0.05493, 0.02051, 0.05045, 0.009766, 0.05255, 0.003906, 0.05493, 0.02051, 0.05255, 0.003906, 0.1809, 0.004883, 0.5405, 0.007812, 0.54, 0.2534, 0.5386, 0.2515, 0.5405, 0.007812, 0.5386, 0.2515, 0.5391, 0.01025, 0.7188, 0.7468, 0.7192, 0.9963, 0.7173, 0.9943, 0.7188, 0.7468, 0.7173, 0.9943, 0.7173, 0.7488, 0.7173, 0.7488, 0.6338, 0.7466, 0.7188, 0.7468, 0.6338, 0.7466, 0.7173, 0.7488, 0.6338, 0.7483, 0.5391, 0.01025, 0.5386, 0.2515, 0.3657, 0.01416, 0.5386, 0.2515, 0.3638, 0.2505, 0.3657, 0.01416, 0.3625, 0.2524, 0.3638, 0.005859, 0.3657, 0.01416, 0.3625, 0.2524, 0.3657, 0.01416, 0.3638, 0.2505, 0.3638, 0.2505, 0.5386, 0.2515, 0.54, 0.2534, 0.54, 0.2534, 0.3625, 0.2524, 0.3638, 0.2505, 0.3638, 0.005859, 0.5391, 0.01025, 0.3657, 0.01416, 0.5391, 0.01025, 0.3638, 0.005859, 0.5405, 0.007812, 0.3625, 0.2524, 0.3621, 0.498, 0.3596, 0.4839, 0.3625, 0.2524, 0.3596, 0.4839, 0.3579, 0.2578, 0.5459, 0.7485, 0.6338, 0.7466, 0.6338, 0.7483, 0.5396, 0.7466, 0.6338, 0.7466, 0.5459, 0.7485, 0.006817, 0.5032, 0.003017, 0.2554, 0.004974, 0.2573, 0.006817, 0.5032, 0.004974, 0.2573, 0.00869, 0.5012, 0.09125, 0.5017, 0.00869, 0.5012, 0.09125, 0.5, 0.00869, 0.5012, 0.09125, 0.5017, 0.006817, 0.5032, 0.1833, 0.2515, 0.1855, 0.499, 0.1848, 0.5002, 0.1855, 0.499, 0.1833, 0.2515, 0.1842, 0.2529, 0.1848, 0.5002, 0.09125, 0.5017, 0.1786, 0.4985, 0.1786, 0.4985, 0.09125, 0.5017, 0.09125, 0.5, 0.1833, 0.001465, 0.1833, 0.2515, 0.1821, 0.25, 0.1833, 0.001465, 0.1821, 0.25, 0.1809, 0.004883, 0.003017, 0.2554, 0.00705, 0.009277, 0.005665, 0.2534, 0.00705, 0.009277, 0.003017, 0.2554, 3.055e-05, 0.0004883, 0.00705, 0.009277, 0.05255, 0.003906, 0.05045, 0.009766, 0.05255, 0.003906, 0.00705, 0.009277, 3.055e-05, 0.0004883, 0.1833, 0.001465, 0.05255, 0.003906, 3.055e-05, 0.0004883, 0.1833, 0.001465, 0.1809, 0.004883, 0.05255, 0.003906, 0.08838, 0.251, 0.1809, 0.004883, 0.1821, 0.25, 0.1809, 0.004883, 0.08838, 0.251, 0.05493, 0.02051, 0.05493, 0.02051, 0.08838, 0.251, 0.005665, 0.2534, 0.05493, 0.02051, 0.005665, 0.2534, 0.00705, 0.009277, 0.05045, 0.009766, 0.05493, 0.02051, 0.00705, 0.009277, 0.7173, 0.7488, 0.7173, 0.9943, 0.6333, 0.9941, 0.7173, 0.7488, 0.6333, 0.9941, 0.6338, 0.7483, 0.6333, 0.9941, 0.5459, 0.7485, 0.6338, 0.7483, 0.5459, 0.7485, 0.6333, 0.9941, 0.5396, 0.9923, 0.6333, 0.996, 0.7173, 0.9943, 0.7192, 0.9963, 0.7173, 0.9943, 0.6333, 0.996, 0.6333, 0.9941, 0.5396, 0.9923, 0.6333, 0.9941, 0.6333, 0.996, 0.6333, 0.996, 0.5391, 0.9935, 0.5396, 0.9923, 0.2681, 0.2539, 0.1855, 0.499, 0.1842, 0.2529, 0.2681, 0.2539, 0.2686, 0.4976, 0.1855, 0.499, 0.2681, 0.2539, 0.3596, 0.4839, 0.2686, 0.4976, 0.3596, 0.4839, 0.2681, 0.2539, 0.3579, 0.2578, 0.3579, 0.2578, 0.2681, 0.252, 0.3625, 0.2524, 0.2681, 0.252, 0.3579, 0.2578, 0.2681, 0.2539, 0.1842, 0.2529, 0.2681, 0.252, 0.2681, 0.2539, 0.2681, 0.252, 0.1842, 0.2529, 0.1833, 0.2515, 0.363, 0.499, 0.2686, 0.499, 0.3621, 0.498, 0.3621, 0.498, 0.2686, 0.499, 0.2686, 0.4976, 0.1855, 0.499, 0.2686, 0.4976, 0.2686, 0.499, 0.2686, 0.499, 0.1848, 0.5002, 0.1855, 0.499, 0.08838, 0.2549, 0.00869, 0.5012, 0.004974, 0.2573, 0.08838, 0.2549, 0.09125, 0.5, 0.00869, 0.5012, 0.08838, 0.2549, 0.1786, 0.4985, 0.09125, 0.5, 0.1786, 0.4985, 0.08838, 0.2549, 0.1825, 0.2529, 0.005665, 0.2534, 0.08838, 0.2534, 0.003017, 0.2554, 0.08838, 0.2534, 0.005665, 0.2534, 0.08838, 0.251, 0.1821, 0.25, 0.08838, 0.2534, 0.08838, 0.251, 0.08838, 0.2534, 0.1821, 0.25, 0.1833, 0.2515, 0.08838, 0.2534, 0.004974, 0.2573, 0.003017, 0.2554, 0.004974, 0.2573, 0.08838, 0.2534, 0.08838, 0.2549, 0.08838, 0.2534, 0.1825, 0.2529, 0.08838, 0.2549, 0.08838, 0.2534, 0.1833, 0.2515, 0.1825, 0.2529, 0.7129, 0.5132, 0.7173, 0.4995, 0.7163, 0.5872, 0.7031, 0.5022, 0.7173, 0.4995, 0.7129, 0.5132, 0.5366, 0.6636, 0.5381, 0.678, 0.5303, 0.6721, 0.3579, 0.8109, 0.3589, 0.7534, 0.3623, 0.7461, 0.2695, 0.749, 0.3623, 0.7461, 0.3589, 0.7534, 0.3625, 0.2524, 0.363, 0.499, 0.3621, 0.498, 0.01566, 0.7349, 0.01186, 0.7485, 0.01141, 0.6616, 0.02545, 0.7458, 0.01186, 0.7485, 0.01566, 0.7349, 0.1868, 0.8674, 0.1918, 0.8676, 0.1884, 0.8937, 0.1868, 0.8674, 0.1884, 0.8624, 0.1918, 0.8676, 0.7124, 0.01807, 0.6338, 0.009766, 0.7168, 0.009277, 0.5425, 0.009766, 0.5415, 0.2515, 0.5405, 0.007812, 0.54, 0.2534, 0.5405, 0.007812, 0.5415, 0.2515, 0.54, 0.499, 0.5386, 0.2549, 0.54, 0.2534, 0.5386, 0.2549, 0.54, 0.499, 0.5386, 0.4971, 0.7178, 0.4985, 0.7148, 0.2554, 0.7168, 0.2534, 0.7148, 0.2554, 0.7178, 0.4985, 0.7158, 0.4966, 0.5488, 0.2617, 0.5405, 0.2539, 0.5474, 0.2583, 0.5405, 0.2539, 0.5488, 0.2617, 0.5439, 0.3208, 0.364, 0.7437, 0.363, 0.499, 0.3645, 0.501, 0.3628, 0.7454, 0.363, 0.499, 0.364, 0.7437, 0.5386, 0.7483, 0.5366, 0.9907, 0.364, 0.7468, 0.5366, 0.9907, 0.3635, 0.9888, 0.364, 0.7468, 0.5386, 0.2549, 0.5386, 0.4971, 0.3638, 0.2544, 0.5386, 0.4971, 0.3643, 0.4971, 0.3638, 0.2544, 0.5381, 0.678, 0.5391, 0.7456, 0.5269, 0.7437, 0.5269, 0.7437, 0.5303, 0.6721, 0.5381, 0.678, 0.3643, 0.4971, 0.3625, 0.2524, 0.3638, 0.2544, 0.363, 0.499, 0.3625, 0.2524, 0.3643, 0.4971, 0.3623, 0.9904, 0.3628, 0.7454, 0.364, 0.7468, 0.3623, 0.9904, 0.364, 0.7468, 0.3635, 0.9888, 0.3635, 0.9888, 0.5366, 0.9907, 0.5391, 0.9935, 0.5391, 0.9935, 0.3623, 0.9904, 0.3635, 0.9888, 0.5371, 0.502, 0.363, 0.499, 0.54, 0.499, 0.363, 0.499, 0.5371, 0.502, 0.3645, 0.501, 0.3638, 0.2544, 0.54, 0.2534, 0.5386, 0.2549, 0.3625, 0.2524, 0.54, 0.2534, 0.3638, 0.2544, 0.3643, 0.4971, 0.5386, 0.4971, 0.54, 0.499, 0.54, 0.499, 0.363, 0.499, 0.3643, 0.4971, 0.3638, 0.005859, 0.3625, 0.2524, 0.3611, 0.2505, 0.3638, 0.005859, 0.3611, 0.2505, 0.3618, 0.007812, 0.3628, 0.7454, 0.3616, 0.5005, 0.363, 0.499, 0.3616, 0.5005, 0.3628, 0.7454, 0.3616, 0.7437, 0.54, 0.499, 0.5439, 0.3208, 0.5425, 0.4966, 0.5405, 0.2539, 0.5439, 0.3208, 0.54, 0.499, 0.5391, 0.9935, 0.5386, 0.7483, 0.5396, 0.7466, 0.5386, 0.7483, 0.5391, 0.9935, 0.5366, 0.9907, 0.364, 0.7468, 0.5396, 0.7466, 0.5386, 0.7483, 0.3628, 0.7454, 0.5396, 0.7466, 0.364, 0.7468, 0.01309, 0.7512, 0.01432, 0.9872, 0.01122, 0.7495, 0.01236, 0.9889, 0.01122, 0.7495, 0.01432, 0.9872, 0.1838, 0.5015, 0.1863, 0.7463, 0.1849, 0.7446, 0.1848, 0.5002, 0.1863, 0.7463, 0.1838, 0.5015, 0.1783, 0.9818, 0.1864, 0.9888, 0.1798, 0.9856, 0.1864, 0.9888, 0.1783, 0.9818, 0.1837, 0.9222, 0.1864, 0.9888, 0.1868, 0.8674, 0.1884, 0.8937, 0.1864, 0.9888, 0.1884, 0.8937, 0.1877, 0.9869, 0.1884, 0.8624, 0.1863, 0.7463, 0.1876, 0.7483, 0.1868, 0.8674, 0.1863, 0.7463, 0.1884, 0.8624, 0.1863, 0.7463, 0.1863, 0.502, 0.1908, 0.7444, 0.1863, 0.502, 0.1863, 0.7463, 0.1848, 0.5002, 0.1853, 0.003418, 0.1849, 0.25, 0.1833, 0.001465, 0.1833, 0.2515, 0.1833, 0.001465, 0.1849, 0.25, 0.7168, 0.2534, 0.7124, 0.01807, 0.7168, 0.009277, 0.7124, 0.01807, 0.7168, 0.2534, 0.7153, 0.2515, 0.9058, 0.2515, 0.9087, 0.3462, 0.9082, 0.3643, 0.9087, 0.3462, 0.9058, 0.2515, 0.9062, 0.1704, 0.9116, 0.499, 0.9106, 0.7449, 0.9077, 0.4966, 0.9106, 0.7449, 0.9116, 0.499, 0.9126, 0.7446, 0.7148, 0.2554, 0.7158, 0.4966, 0.6587, 0.2573, 0.6338, 0.4961, 0.6587, 0.2573, 0.7158, 0.4966, 0.6587, 0.2573, 0.6338, 0.4961, 0.6338, 0.2651, 0.5439, 0.3208, 0.6338, 0.2651, 0.6338, 0.4961, 0.5439, 0.3208, 0.6338, 0.4961, 0.5425, 0.4966, 0.6338, 0.2651, 0.5439, 0.3208, 0.5488, 0.2617, 0.1849, 0.25, 0.1853, 0.003418, 0.2681, 0.2495, 0.269, 0.004395, 0.2681, 0.2495, 0.1853, 0.003418, 0.269, 0.004395, 0.3611, 0.2505, 0.2681, 0.2495, 0.3611, 0.2505, 0.269, 0.004395, 0.3618, 0.007812, 0.3623, 0.7461, 0.2695, 0.749, 0.2695, 0.7456, 0.2695, 0.749, 0.1876, 0.7483, 0.2695, 0.7456, 0.1863, 0.7463, 0.2695, 0.7456, 0.1876, 0.7483, 0.1841, 0.749, 0.1863, 0.7463, 0.1837, 0.9222, 0.1868, 0.8674, 0.1837, 0.9222, 0.1863, 0.7463, 0.1868, 0.8674, 0.1864, 0.9888, 0.1837, 0.9222, 0.9058, 0.2515, 0.9038, 0.007812, 0.9067, 0.01367, 0.9058, 0.2515, 0.9067, 0.01367, 0.9062, 0.1704, 0.9062, 0.1704, 0.9067, 0.01367, 0.9077, 0.1675, 0.6587, 0.2573, 0.7168, 0.2534, 0.7148, 0.2554, 0.6333, 0.2529, 0.7168, 0.2534, 0.6587, 0.2573, 0.6587, 0.2573, 0.6333, 0.2554, 0.6333, 0.2529, 0.5474, 0.2583, 0.6333, 0.2529, 0.6333, 0.2554, 0.54, 0.2534, 0.6333, 0.2529, 0.5474, 0.2583, 0.7031, 0.5022, 0.7178, 0.4985, 0.7173, 0.4995, 0.6338, 0.4995, 0.7178, 0.4985, 0.7031, 0.5022, 0.7031, 0.5022, 0.6338, 0.5022, 0.6338, 0.4995, 0.6338, 0.5022, 0.5415, 0.5007, 0.6338, 0.4995, 0.54, 0.499, 0.6338, 0.4995, 0.5415, 0.5007, 0.54, 0.499, 0.5366, 0.6636, 0.5371, 0.502, 0.54, 0.499, 0.54, 0.678, 0.5366, 0.6636, 0.5366, 0.6636, 0.54, 0.678, 0.5381, 0.678, 0.54, 0.678, 0.5391, 0.7456, 0.5381, 0.678, 0.5391, 0.7456, 0.54, 0.678, 0.5396, 0.7466, 0.7192, 0.623, 0.7188, 0.7468, 0.7178, 0.7441, 0.7178, 0.7441, 0.7163, 0.5872, 0.7192, 0.623, 0.7178, 0.4985, 0.7192, 0.623, 0.7163, 0.5872, 0.7163, 0.5872, 0.7173, 0.4995, 0.7178, 0.4985, 0.5474, 0.2583, 0.6333, 0.2554, 0.5488, 0.2617, 0.5488, 0.2617, 0.6333, 0.2554, 0.6338, 0.2651, 0.6338, 0.2651, 0.6333, 0.2554, 0.6587, 0.2573, 0.3589, 0.9884, 0.3579, 0.8109, 0.3623, 0.9904, 0.3628, 0.7454, 0.3623, 0.9904, 0.3579, 0.8109, 0.3628, 0.7454, 0.3579, 0.8109, 0.3623, 0.7461, 0.6338, 0.006348, 0.5425, 0.009766, 0.5405, 0.007812, 0.5425, 0.009766, 0.6338, 0.006348, 0.6338, 0.009766, 0.6338, 0.006348, 0.7168, 0.009277, 0.6338, 0.009766, 0.5396, 0.7466, 0.5269, 0.7437, 0.5391, 0.7456, 0.5396, 0.7466, 0.3628, 0.7454, 0.5269, 0.7437, 0.5269, 0.7437, 0.3628, 0.7454, 0.364, 0.7437, 0.06952, 0.9865, 0.01236, 0.9889, 0.01432, 0.9872, 0.09436, 0.9913, 0.01236, 0.9889, 0.06952, 0.9865, 0.09436, 0.9913, 0.06952, 0.9865, 0.09436, 0.9888, 0.1798, 0.9856, 0.09436, 0.9913, 0.09436, 0.9888, 0.1798, 0.9856, 0.1864, 0.9888, 0.09436, 0.9913, 0.02545, 0.7458, 0.01122, 0.7495, 0.01186, 0.7485, 0.09357, 0.7471, 0.01122, 0.7495, 0.02545, 0.7458, 0.09357, 0.7471, 0.02545, 0.7458, 0.09351, 0.7444, 0.1849, 0.7446, 0.09357, 0.7471, 0.09351, 0.7444, 0.1863, 0.7463, 0.09357, 0.7471, 0.1849, 0.7446, 0.007973, 0.626, 0.006817, 0.5032, 0.008057, 0.5059, 0.008057, 0.5059, 0.01141, 0.6616, 0.007973, 0.626, 0.01122, 0.7495, 0.007973, 0.626, 0.01141, 0.6616, 0.01122, 0.7495, 0.01141, 0.6616, 0.01186, 0.7485, 0.1798, 0.9856, 0.09436, 0.9888, 0.1783, 0.9818, 0.09436, 0.9888, 0.0943, 0.979, 0.1783, 0.9818, 0.0943, 0.979, 0.09436, 0.9888, 0.06952, 0.9865, 0.01309, 0.7512, 0.06952, 0.9865, 0.01432, 0.9872, 0.06952, 0.9865, 0.01309, 0.7512, 0.09357, 0.7505, 0.06952, 0.9865, 0.09357, 0.7505, 0.0943, 0.979, 0.1837, 0.9222, 0.0943, 0.979, 0.09357, 0.7505, 0.0943, 0.979, 0.1837, 0.9222, 0.1783, 0.9818, 0.1837, 0.9222, 0.09357, 0.7505, 0.1841, 0.749, 0.9082, 0.3643, 0.9077, 0.4966, 0.9058, 0.2515, 0.9077, 0.4966, 0.9082, 0.3643, 0.9097, 0.3701, 0.9077, 0.4966, 0.9097, 0.3701, 0.9116, 0.4937, 0.7168, 0.2534, 0.7168, 0.009277, 0.7236, 0.009277, 0.7168, 0.2534, 0.7236, 0.009277, 0.7241, 0.2534, 0.7178, 0.4985, 0.7168, 0.2534, 0.7241, 0.2534, 0.7178, 0.4985, 0.7241, 0.2534, 0.7251, 0.4985, 0.7192, 0.623, 0.7178, 0.4985, 0.7251, 0.4985, 0.7251, 0.4985, 0.7261, 0.6252, 0.7192, 0.623, 0.7188, 0.7468, 0.7192, 0.623, 0.7261, 0.6252, 0.7188, 0.7468, 0.7261, 0.6252, 0.7261, 0.7468, 0.7266, 0.9964, 0.7188, 0.7468, 0.7261, 0.7468, 0.7188, 0.7468, 0.7266, 0.9964, 0.7192, 0.9963, 0.5415, 0.2515, 0.6333, 0.2529, 0.54, 0.2534, 0.6333, 0.2529, 0.5415, 0.2515, 0.6333, 0.2505, 0.7153, 0.2515, 0.6333, 0.2529, 0.6333, 0.2505, 0.6333, 0.2529, 0.7153, 0.2515, 0.7168, 0.2534, 0.5425, 0.4966, 0.6338, 0.4995, 0.54, 0.499, 0.6338, 0.4995, 0.5425, 0.4966, 0.6338, 0.4961, 0.6338, 0.4995, 0.6338, 0.4961, 0.7158, 0.4966, 0.7178, 0.4985, 0.6338, 0.4995, 0.7158, 0.4966, 0.5415, 0.5007, 0.54, 0.678, 0.54, 0.499, 0.54, 0.678, 0.5415, 0.5007, 0.5415, 0.678, 0.5415, 0.678, 0.5405, 0.7454, 0.54, 0.678, 0.5396, 0.7466, 0.54, 0.678, 0.5405, 0.7454, 0.6338, 0.7466, 0.7178, 0.7441, 0.7188, 0.7468, 0.7178, 0.7441, 0.6338, 0.7466, 0.6338, 0.7439, 0.5405, 0.7454, 0.6338, 0.7439, 0.6338, 0.7466, 0.6338, 0.7466, 0.5396, 0.7466, 0.5405, 0.7454, 0.3616, 0.7437, 0.2686, 0.5015, 0.3616, 0.5005, 0.2686, 0.5015, 0.3616, 0.7437, 0.2695, 0.7432, 0.1908, 0.7444, 0.2686, 0.5015, 0.2695, 0.7432, 0.2686, 0.5015, 0.1908, 0.7444, 0.1863, 0.502, 0.2693, 0.9911, 0.3589, 0.9884, 0.3623, 0.9904, 0.3589, 0.9884, 0.2693, 0.9911, 0.2693, 0.9887, 0.1877, 0.9869, 0.2693, 0.9887, 0.2693, 0.9911, 0.2693, 0.9911, 0.1864, 0.9888, 0.1877, 0.9869, 0.3618, 0.007812, 0.2693, 0.0009766, 0.3638, 0.005859, 0.2693, 0.0009766, 0.3618, 0.007812, 0.269, 0.004395, 0.1853, 0.003418, 0.2693, 0.0009766, 0.269, 0.004395, 0.2693, 0.0009766, 0.1853, 0.003418, 0.1833, 0.001465, 0.2681, 0.252, 0.3611, 0.2505, 0.3625, 0.2524, 0.3611, 0.2505, 0.2681, 0.252, 0.2681, 0.2495, 0.1849, 0.25, 0.2681, 0.2495, 0.2681, 0.252, 0.2681, 0.252, 0.1833, 0.2515, 0.1849, 0.25, 0.3616, 0.5005, 0.2686, 0.499, 0.363, 0.499, 0.2686, 0.499, 0.3616, 0.5005, 0.2686, 0.5015, 0.1863, 0.502, 0.2686, 0.499, 0.2686, 0.5015, 0.2686, 0.499, 0.1863, 0.502, 0.1848, 0.5002, 0.2695, 0.7456, 0.3616, 0.7437, 0.3628, 0.7454, 0.3616, 0.7437, 0.2695, 0.7456, 0.2695, 0.7432, 0.1908, 0.7444, 0.2695, 0.7432, 0.2695, 0.7456, 0.2695, 0.7456, 0.1863, 0.7463, 0.1908, 0.7444, 0.364, 0.7437, 0.5303, 0.6721, 0.5269, 0.7437, 0.5303, 0.6721, 0.364, 0.7437, 0.3645, 0.501, 0.5371, 0.502, 0.5303, 0.6721, 0.3645, 0.501, 0.5303, 0.6721, 0.5371, 0.502, 0.5366, 0.6636, 0.7124, 0.01807, 0.7153, 0.2515, 0.6333, 0.2505, 0.7124, 0.01807, 0.6333, 0.2505, 0.6338, 0.009766, 0.6338, 0.009766, 0.6333, 0.2505, 0.5425, 0.009766, 0.5415, 0.2515, 0.5425, 0.009766, 0.6333, 0.2505, 0.01122, 0.7495, 0.09357, 0.7471, 0.01309, 0.7512, 0.09357, 0.7505, 0.01309, 0.7512, 0.09357, 0.7471, 0.09357, 0.7471, 0.1841, 0.749, 0.09357, 0.7505, 0.1841, 0.749, 0.09357, 0.7471, 0.1863, 0.7463, 0.09125, 0.5017, 0.008057, 0.5059, 0.006817, 0.5032, 0.008057, 0.5059, 0.09125, 0.5017, 0.09125, 0.5042, 0.09125, 0.5017, 0.1838, 0.5015, 0.09125, 0.5042, 0.09125, 0.5017, 0.1848, 0.5002, 0.1838, 0.5015, 0.7163, 0.5872, 0.7031, 0.5022, 0.7129, 0.5132, 0.7031, 0.5022, 0.7163, 0.5872, 0.6338, 0.7439, 0.7178, 0.7441, 0.6338, 0.7439, 0.7163, 0.5872, 0.7031, 0.5022, 0.6338, 0.7439, 0.6338, 0.5022, 0.5415, 0.678, 0.6338, 0.5022, 0.6338, 0.7439, 0.5415, 0.678, 0.6338, 0.7439, 0.5405, 0.7454, 0.6338, 0.5022, 0.5415, 0.678, 0.5415, 0.5007, 0.01141, 0.6616, 0.02545, 0.7458, 0.01566, 0.7349, 0.02545, 0.7458, 0.01141, 0.6616, 0.09125, 0.5042, 0.008057, 0.5059, 0.09125, 0.5042, 0.01141, 0.6616, 0.02545, 0.7458, 0.09125, 0.5042, 0.09351, 0.7444, 0.09125, 0.5042, 0.1849, 0.7446, 0.09351, 0.7444, 0.1849, 0.7446, 0.09125, 0.5042, 0.1838, 0.5015, 0.2695, 0.749, 0.1884, 0.8624, 0.1876, 0.7483, 0.1884, 0.8624, 0.2695, 0.749, 0.1918, 0.8676, 0.2695, 0.749, 0.2695, 0.8682, 0.1918, 0.8676, 0.2695, 0.8682, 0.1884, 0.8937, 0.1918, 0.8676, 0.3579, 0.8109, 0.2695, 0.749, 0.3589, 0.7534, 0.2695, 0.749, 0.3579, 0.8109, 0.2695, 0.8682, 0.1884, 0.8937, 0.2695, 0.8682, 0.2693, 0.9887, 0.3579, 0.8109, 0.2693, 0.9887, 0.2695, 0.8682, 0.2693, 0.9887, 0.1877, 0.9869, 0.1884, 0.8937, 0.3579, 0.8109, 0.3589, 0.9884, 0.2693, 0.9887, 0.9058, 0.9957, 0.7266, 0.9964, 0.7261, 0.7468, 0.9028, 0.7432, 0.9058, 0.9957, 0.7261, 0.7468, 0.7261, 0.6252, 0.9028, 0.7432, 0.7261, 0.7468, 0.7261, 0.6252, 0.9004, 0.4966, 0.9028, 0.7432, 0.9004, 0.4966, 0.7261, 0.6252, 0.7251, 0.4985, 0.7241, 0.2534, 0.9004, 0.4966, 0.7251, 0.4985, 0.9004, 0.4966, 0.7241, 0.2534, 0.8979, 0.252, 0.8979, 0.252, 0.7241, 0.2534, 0.896, 0.007812, 0.896, 0.007812, 0.7241, 0.2534, 0.7236, 0.009277])
_ca = me_sm_backhill_sidewalk_03b_02_md.color_attributes.new('PSKVTXCOL_0', 'BYTE_COLOR', 'CORNER')
_ca.data.foreach_set('color', [1.0, 0.0, 0.0, 1.0, 1.0, 0.0, 0.0, 1.0, 1.0, 0.0, 0.0, 1.0, 1.0, 0.0, 0.0, 1.0, 1.0, 0.0, 0.0, 1.0, 1.0, 0.0, 0.0, 1.0, 1.0, 0.0, 0.0, 1.0, 1.0, 0.0, 0.0, 1.0, 1.0, 0.0, 0.0, 1.0, 1.0, 0.0, 0.0, 1.0, 1.0, 0.0, 0.0, 1.0, 1.0, 0.0, 0.0, 1.0, 1.0, 0.0, 0.0, 1.0, 1.0, 0.0, 0.0, 1.0, 1.0, 0.0, 0.0, 1.0, 1.0, 0.0, 0.0, 1.0, 1.0, 0.0, 0.0, 1.0, 1.0, 0.0, 0.0, 1.0, 1.0, 0.0, 0.0, 1.0, 1.0, 0.0, 0.0, 1.0, 1.0, 0.0, 0.0, 1.0, 1.0, 0.0, 0.0, 1.0, 1.0, 0.0, 0.0, 1.0, 1.0, 0.0, 0.0, 1.0, 1.0, 0.0, 0.0, 1.0, 1.0, 0.0, 0.0, 1.0, 1.0, 0.0, 0.0, 1.0, 1.0, 0.0, 0.0, 1.0, 1.0, 0.0, 0.0, 1.0, 1.0, 0.0, 0.0, 1.0, 1.0, 0.0, 0.0, 1.0, 1.0, 0.0, 0.0, 1.0, 1.0, 0.0, 0.0, 1.0, 1.0, 0.0, 0.0, 1.0, 1.0, 0.0, 0.0, 1.0, 1.0, 0.0, 0.0, 1.0, 1.0, 0.0, 0.0, 1.0, 1.0, 0.0, 0.0, 1.0, 1.0, 0.0, 0.0, 1.0, 1.0, 0.0, 0.0, 1.0, 1.0, 0.0, 0.0, 1.0, 1.0, 0.0, 0.0, 1.0, 1.0, 0.0, 0.0, 1.0, 1.0, 0.0, 0.0, 1.0, 1.0, 0.0, 0.0, 1.0, 1.0, 0.0, 0.0, 1.0, 1.0, 0.0, 0.0, 1.0, 1.0, 0.0, 0.0, 1.0, 1.0, 0.0, 0.0, 1.0, 1.0, 0.0, 0.0, 1.0, 1.0, 0.0, 0.0, 1.0, 1.0, 0.0, 0.0, 1.0, 1.0, 0.0, 0.0, 1.0, 1.0, 0.0, 0.0, 1.0, 1.0, 0.0, 0.0, 1.0, 1.0, 0.0, 0.0, 1.0, 1.0, 0.0, 0.0, 1.0, 1.0, 0.0, 0.0, 1.0, 1.0, 0.0, 0.0, 1.0, 1.0, 0.0, 0.0, 1.0, 1.0, 0.0, 0.0, 1.0, 1.0, 0.0, 0.0, 1.0, 1.0, 0.0, 0.0, 1.0, 1.0, 0.0, 0.0, 1.0, 1.0, 0.0, 0.0, 1.0, 1.0, 0.0, 0.0, 1.0, 1.0, 0.0, 0.0, 1.0, 1.0, 0.0, 0.0, 1.0, 1.0, 0.0, 0.0, 1.0, 1.0, 0.0, 0.0, 1.0, 1.0, 0.0, 0.0, 1.0, 1.0, 0.0, 0.0, 1.0, 1.0, 0.0, 0.0, 1.0, 1.0, 0.0, 0.0, 1.0, 1.0, 0.0, 0.0, 1.0, 1.0, 0.0, 0.0, 1.0, 1.0, 0.0, 0.0, 1.0, 1.0, 0.0, 0.0, 1.0, 1.0, 0.0, 0.0, 1.0, 1.0, 0.0, 0.0, 1.0, 1.0, 0.0, 0.0, 1.0, 1.0, 0.0, 0.0, 1.0, 1.0, 0.0, 0.0, 1.0, 1.0, 0.0, 0.0, 1.0, 1.0, 0.0, 0.0, 1.0, 1.0, 0.0, 0.0, 1.0, 1.0, 0.0, 0.0, 1.0, 1.0, 0.0, 0.0, 1.0, 1.0, 0.0, 0.0, 1.0, 1.0, 0.0, 0.0, 1.0, 1.0, 0.0, 0.0, 1.0, 1.0, 0.0, 0.0, 1.0, 1.0, 0.0, 0.0, 1.0, 1.0, 0.0, 0.0, 1.0, 1.0, 0.0, 0.0, 1.0, 1.0, 0.0, 0.0, 1.0, 1.0, 0.0, 0.0, 1.0, 1.0, 0.0, 0.0, 1.0, 1.0, 0.0, 0.0, 1.0, 1.0, 0.0, 0.0, 1.0, 1.0, 0.0, 0.0, 1.0, 1.0, 0.0, 0.0, 1.0, 1.0, 0.0, 0.0, 1.0, 1.0, 0.0, 0.0, 1.0, 1.0, 0.0, 0.0, 1.0, 1.0, 0.0, 0.0, 1.0, 1.0, 0.0, 0.0, 1.0, 1.0, 0.0, 0.0, 1.0, 1.0, 0.0, 0.0, 1.0, 1.0, 0.0, 0.0, 1.0, 1.0, 0.0, 0.0, 1.0, 1.0, 0.0, 0.0, 1.0, 1.0, 0.0, 0.0, 1.0, 1.0, 0.0, 0.0, 1.0, 1.0, 0.0, 0.0, 1.0, 1.0, 0.0, 0.0, 1.0, 1.0, 0.0, 0.0, 1.0, 1.0, 0.0, 0.0, 1.0, 1.0, 0.0, 0.0, 1.0, 1.0, 0.0, 0.0, 1.0, 1.0, 0.0, 0.0, 1.0, 1.0, 0.0, 0.0, 1.0, 1.0, 0.0, 0.0, 1.0, 1.0, 0.0, 0.0, 1.0, 1.0, 0.0, 0.0, 1.0, 1.0, 0.0, 0.0, 1.0, 1.0, 0.0, 0.0, 1.0, 1.0, 0.0, 0.0, 1.0, 1.0, 0.0, 0.0, 1.0, 1.0, 0.0, 0.0, 1.0, 1.0, 0.0, 0.0, 1.0, 1.0, 0.0, 0.0, 1.0, 1.0, 0.0, 0.0, 1.0, 1.0, 0.0, 0.0, 1.0, 1.0, 0.0, 0.0, 1.0, 1.0, 0.0, 0.0, 1.0, 1.0, 0.0, 0.0, 1.0, 1.0, 0.0, 0.0, 1.0, 1.0, 0.0, 0.0, 1.0, 1.0, 0.0, 0.0, 1.0, 1.0, 0.0, 0.0, 1.0, 1.0, 0.0, 0.0, 1.0, 1.0, 0.0, 0.0, 1.0, 1.0, 0.0, 0.0, 1.0, 1.0, 0.0, 0.0, 1.0, 1.0, 0.0, 0.0, 1.0, 1.0, 0.0, 0.0, 1.0, 1.0, 0.0, 0.0, 1.0, 1.0, 0.0, 0.0, 1.0, 1.0, 0.0, 0.0, 1.0, 1.0, 0.0, 0.0, 1.0, 1.0, 0.0, 0.0, 1.0, 1.0, 0.0, 0.0, 1.0, 1.0, 0.0, 0.0, 1.0, 1.0, 0.0, 0.0, 1.0, 1.0, 0.0, 0.0, 1.0, 1.0, 0.0, 0.0, 1.0, 1.0, 0.0, 0.0, 1.0, 1.0, 0.0, 0.0, 1.0, 1.0, 0.0, 0.0, 1.0, 1.0, 0.0, 0.0, 1.0, 1.0, 0.0, 0.0, 1.0, 1.0, 0.0, 0.0, 1.0, 1.0, 0.0, 0.0, 1.0, 1.0, 0.0, 0.0, 1.0, 1.0, 0.0, 0.0, 1.0, 1.0, 0.0, 0.0, 1.0, 1.0, 0.0, 0.0, 1.0, 1.0, 0.0, 0.0, 1.0, 1.0, 0.0, 0.0, 1.0, 1.0, 0.0, 0.0, 1.0, 1.0, 0.0, 0.0, 1.0, 1.0, 0.0, 0.0, 1.0, 1.0, 0.0, 0.0, 1.0, 1.0, 0.0, 0.0, 1.0, 1.0, 0.0, 0.0, 1.0, 1.0, 0.0, 0.0, 1.0, 1.0, 0.0, 0.0, 1.0, 1.0, 0.0, 0.0, 1.0, 1.0, 0.0, 0.0, 1.0, 1.0, 0.0, 0.0, 1.0, 1.0, 0.0, 0.0, 1.0, 1.0, 0.0, 0.0, 1.0, 1.0, 0.0, 0.0, 1.0, 1.0, 0.0, 0.0, 1.0, 1.0, 0.0, 0.0, 1.0, 1.0, 0.0, 0.0, 1.0, 1.0, 0.0, 0.0, 1.0, 1.0, 0.0, 0.0, 1.0, 1.0, 0.0, 0.0, 1.0, 1.0, 0.0, 0.0, 1.0, 1.0, 0.0, 0.0, 1.0, 1.0, 0.0, 0.0, 1.0, 1.0, 0.0, 0.0, 1.0, 1.0, 0.0, 0.0, 1.0, 1.0, 0.0, 0.0, 1.0, 1.0, 0.0, 0.0, 1.0, 1.0, 0.0, 0.0, 1.0, 1.0, 0.0, 0.0, 1.0, 1.0, 0.0, 0.0, 1.0, 1.0, 0.0, 0.0, 1.0, 1.0, 0.0, 0.0, 1.0, 1.0, 0.0, 0.0, 1.0, 1.0, 0.0, 0.0, 1.0, 1.0, 0.0, 0.0, 1.0, 1.0, 0.0, 0.0, 1.0, 1.0, 0.0, 0.0, 1.0, 1.0, 0.0, 0.0, 1.0, 1.0, 0.0, 0.0, 1.0, 1.0, 0.0, 0.0, 1.0, 1.0, 0.0, 0.0, 1.0, 1.0, 0.0, 0.0, 1.0, 1.0, 0.0, 0.0, 1.0, 1.0, 0.0, 0.0, 1.0, 1.0, 0.0, 0.0, 1.0, 1.0, 0.0, 0.0, 1.0, 1.0, 0.0, 0.0, 1.0, 1.0, 0.0, 0.0, 1.0, 1.0, 0.0, 0.0, 1.0, 1.0, 0.0, 0.0, 1.0, 1.0, 0.0, 0.0, 1.0, 1.0, 0.0, 0.0, 1.0, 1.0, 0.0, 0.0, 1.0, 1.0, 0.0, 0.0, 1.0, 1.0, 0.0, 0.0, 1.0, 1.0, 0.0, 0.0, 1.0, 1.0, 0.0, 0.0, 1.0, 1.0, 0.0, 0.0, 1.0, 1.0, 0.0, 0.0, 1.0, 1.0, 0.0, 0.0, 1.0, 1.0, 0.0, 0.0, 1.0, 1.0, 0.0, 0.0, 1.0, 1.0, 0.0, 0.0, 1.0, 1.0, 0.0, 0.0, 1.0, 1.0, 0.0, 0.0, 1.0, 1.0, 0.0, 0.0, 1.0, 1.0, 0.0, 0.0, 1.0, 1.0, 0.0, 0.0, 1.0, 1.0, 0.0, 0.0, 1.0, 1.0, 0.0, 0.0, 1.0, 1.0, 0.0, 0.0, 1.0, 1.0, 0.0, 0.0, 1.0, 1.0, 0.0, 0.0, 1.0, 1.0, 0.0, 0.0, 1.0, 1.0, 0.0, 0.0, 1.0, 1.0, 0.0, 0.0, 1.0, 1.0, 0.0, 0.0, 1.0, 1.0, 0.0, 0.0, 1.0, 1.0, 0.0, 0.0, 1.0, 1.0, 0.0, 0.0, 1.0, 1.0, 0.0, 0.0, 1.0, 1.0, 0.0, 0.0, 1.0, 1.0, 0.0, 0.0, 1.0, 1.0, 0.0, 0.0, 1.0, 1.0, 0.0, 0.0, 1.0, 1.0, 0.0, 0.0, 1.0, 1.0, 0.0, 0.0, 1.0, 1.0, 0.0, 0.0, 1.0, 1.0, 0.0, 0.0, 1.0, 1.0, 0.0, 0.0, 1.0, 1.0, 0.0, 0.0, 1.0, 1.0, 0.0, 0.0, 1.0, 1.0, 0.0, 0.0, 1.0, 1.0, 0.0, 0.0, 1.0, 1.0, 0.0, 0.0, 1.0, 1.0, 0.0, 0.0, 1.0, 1.0, 0.0, 0.0, 1.0, 1.0, 0.0, 0.0, 1.0, 1.0, 0.0, 0.0, 1.0, 1.0, 0.0, 0.0, 1.0, 1.0, 0.0, 0.0, 1.0, 1.0, 0.0, 0.0, 1.0, 1.0, 0.0, 0.0, 1.0, 1.0, 0.0, 0.0, 1.0, 1.0, 0.0, 0.0, 1.0, 1.0, 0.0, 0.0, 1.0, 1.0, 0.0, 0.0, 1.0, 1.0, 0.0, 0.0, 1.0, 1.0, 0.0, 0.0, 1.0, 1.0, 0.0, 0.0, 1.0, 1.0, 0.0, 0.0, 1.0, 1.0, 0.0, 0.0, 1.0, 1.0, 0.0, 0.0, 1.0, 1.0, 0.0, 0.0, 1.0, 1.0, 0.0, 0.0, 1.0, 1.0, 0.0, 0.0, 1.0, 1.0, 0.0, 0.0, 1.0, 1.0, 0.0, 0.0, 1.0, 1.0, 0.0, 0.0, 1.0, 1.0, 0.0, 0.0, 1.0, 1.0, 0.0, 0.0, 1.0, 1.0, 0.0, 0.0, 1.0, 1.0, 0.0, 0.0, 1.0, 1.0, 0.0, 0.0, 1.0, 1.0, 0.0, 0.0, 1.0, 1.0, 0.0, 0.0, 1.0, 1.0, 0.0, 0.0, 1.0, 1.0, 0.0, 0.0, 1.0, 1.0, 0.0, 0.0, 1.0, 1.0, 0.0, 0.0, 1.0, 1.0, 0.0, 0.0, 1.0, 1.0, 0.0, 0.0, 1.0, 1.0, 0.0, 0.0, 1.0, 1.0, 0.0, 0.0, 1.0, 1.0, 0.0, 0.0, 1.0, 1.0, 0.0, 0.0, 1.0, 1.0, 0.0, 0.0, 1.0, 1.0, 0.0, 0.0, 1.0, 1.0, 0.0, 0.0, 1.0, 1.0, 0.0, 0.0, 1.0, 1.0, 0.0, 0.0, 1.0, 1.0, 0.0, 0.0, 1.0, 1.0, 0.0, 0.0, 1.0, 1.0, 0.0, 0.0, 1.0, 1.0, 0.0, 0.0, 1.0, 1.0, 0.0, 0.0, 1.0, 1.0, 0.0, 0.0, 1.0, 1.0, 0.0, 0.0, 1.0, 1.0, 0.0, 0.0, 1.0, 1.0, 0.0, 0.0, 1.0, 1.0, 0.0, 0.0, 1.0, 1.0, 0.0, 0.0, 1.0, 1.0, 0.0, 0.0, 1.0, 1.0, 0.0, 0.0, 1.0, 1.0, 0.0, 0.0, 1.0, 1.0, 0.0, 0.0, 1.0, 1.0, 0.0, 0.0, 1.0, 1.0, 0.0, 0.0, 1.0, 1.0, 0.0, 0.0, 1.0, 1.0, 0.0, 0.0, 1.0, 1.0, 0.0, 0.0, 1.0, 1.0, 0.0, 0.0, 1.0, 1.0, 0.0, 0.0, 1.0, 1.0, 0.0, 0.0, 1.0, 1.0, 0.0, 0.0, 1.0, 1.0, 0.0, 0.0, 1.0, 1.0, 0.0, 0.0, 1.0, 1.0, 0.0, 0.0, 1.0, 1.0, 0.0, 0.0, 1.0, 1.0, 0.0, 0.0, 1.0, 1.0, 0.0, 0.0, 1.0, 1.0, 0.0, 0.0, 1.0, 1.0, 0.0, 0.0, 1.0, 1.0, 0.0, 0.0, 1.0, 1.0, 0.0, 0.0, 1.0, 1.0, 0.0, 0.0, 1.0, 1.0, 0.0, 0.0, 1.0, 1.0, 0.0, 0.0, 1.0, 1.0, 0.0, 0.0, 1.0, 1.0, 0.0, 0.0, 1.0, 1.0, 0.0, 0.0, 1.0, 1.0, 0.0, 0.0, 1.0, 1.0, 0.0, 0.0, 1.0, 1.0, 0.0, 0.0, 1.0, 1.0, 0.0, 0.0, 1.0, 1.0, 0.0, 0.0, 1.0, 1.0, 0.0, 0.0, 1.0, 1.0, 0.0, 0.0, 1.0, 1.0, 0.0, 0.0, 1.0, 1.0, 0.0, 0.0, 1.0, 1.0, 0.0, 0.0, 1.0, 1.0, 0.0, 0.0, 1.0, 1.0, 0.0, 0.0, 1.0, 1.0, 0.0, 0.0, 1.0, 1.0, 0.0, 0.0, 1.0, 1.0, 0.0, 0.0, 1.0, 1.0, 0.0, 0.0, 1.0, 1.0, 0.0, 0.0, 1.0, 1.0, 0.0, 0.0, 1.0, 1.0, 0.0, 0.0, 1.0, 1.0, 0.0, 0.0, 1.0, 1.0, 0.0, 0.0, 1.0, 1.0, 0.0, 0.0, 1.0, 1.0, 0.0, 0.0, 1.0, 1.0, 0.0, 0.0, 1.0, 1.0, 0.0, 0.0, 1.0, 1.0, 0.0, 0.0, 1.0, 1.0, 0.0, 0.0, 1.0, 1.0, 0.0, 0.0, 1.0, 1.0, 0.0, 0.0, 1.0, 1.0, 0.0, 0.0, 1.0, 1.0, 0.0, 0.0, 1.0, 1.0, 0.0, 0.0, 1.0, 1.0, 0.0, 0.0, 1.0, 1.0, 0.0, 0.0, 1.0, 1.0, 0.0, 0.0, 1.0, 1.0, 0.0, 0.0, 1.0, 1.0, 0.0, 0.0, 1.0, 1.0, 0.0, 0.0, 1.0, 1.0, 0.0, 0.0, 1.0, 1.0, 0.0, 0.0, 1.0, 1.0, 0.0, 0.0, 1.0, 1.0, 0.0, 0.0, 1.0, 1.0, 0.0, 0.0, 1.0, 1.0, 0.0, 0.0, 1.0, 1.0, 0.0, 0.0, 1.0, 1.0, 0.0, 0.0, 1.0, 1.0, 0.0, 0.0, 1.0, 1.0, 0.0, 0.0, 1.0, 1.0, 0.0, 0.0, 1.0, 1.0, 0.0, 0.0, 1.0, 1.0, 0.0, 0.0, 1.0, 1.0, 0.0, 0.0, 1.0, 1.0, 0.0, 0.0, 1.0, 1.0, 0.0, 0.0, 1.0, 1.0, 0.0, 0.0, 1.0, 1.0, 0.0, 0.0, 1.0, 1.0, 0.0, 0.0, 1.0, 1.0, 0.0, 0.0, 1.0, 1.0, 0.0, 0.0, 1.0, 1.0, 0.0, 0.0, 1.0, 1.0, 0.0, 0.0, 1.0, 1.0, 0.0, 0.0, 1.0, 1.0, 0.0, 0.0, 1.0, 1.0, 0.0, 0.0, 1.0, 1.0, 0.0, 0.0, 1.0, 1.0, 0.0, 0.0, 1.0, 1.0, 0.0, 0.0, 1.0, 1.0, 0.0, 0.0, 1.0, 1.0, 0.0, 0.0, 1.0, 1.0, 0.0, 0.0, 1.0, 1.0, 0.0, 0.0, 1.0, 1.0, 0.0, 0.0, 1.0, 1.0, 0.0, 0.0, 1.0, 1.0, 0.0, 0.0, 1.0, 1.0, 0.0, 0.0, 1.0, 1.0, 0.0, 0.0, 1.0, 1.0, 0.0, 0.0, 1.0, 1.0, 0.0, 0.0, 1.0, 1.0, 0.0, 0.0, 1.0, 1.0, 0.0, 0.0, 1.0, 1.0, 0.0, 0.0, 1.0, 1.0, 0.0, 0.0, 1.0, 1.0, 0.0, 0.0, 1.0, 1.0, 0.0, 0.0, 1.0, 1.0, 0.0, 0.0, 1.0, 1.0, 0.0, 0.0, 1.0, 1.0, 0.0, 0.0, 1.0, 1.0, 0.0, 0.0, 1.0, 1.0, 0.0, 0.0, 1.0, 1.0, 0.0, 0.0, 1.0, 1.0, 0.0, 0.0, 1.0, 1.0, 0.0, 0.0, 1.0, 1.0, 0.0, 0.0, 1.0, 1.0, 0.0, 0.0, 1.0, 1.0, 0.0, 0.0, 1.0, 1.0, 0.0, 0.0, 1.0, 1.0, 0.0, 0.0, 1.0, 1.0, 0.0, 0.0, 1.0, 1.0, 0.0, 0.0, 1.0, 1.0, 0.0, 0.0, 1.0, 1.0, 0.0, 0.0, 1.0, 1.0, 0.0, 0.0, 1.0, 1.0, 0.0, 0.0, 1.0, 1.0, 0.0, 0.0, 1.0, 1.0, 0.0, 0.0, 1.0, 1.0, 0.0, 0.0, 1.0, 1.0, 0.0, 0.0, 1.0, 1.0, 0.0, 0.0, 1.0, 1.0, 0.0, 0.0, 1.0, 1.0, 0.0, 0.0, 1.0, 1.0, 0.0, 0.0, 1.0, 1.0, 0.0, 0.0, 1.0, 1.0, 0.0, 0.0, 1.0, 1.0, 0.0, 0.0, 1.0, 1.0, 0.0, 0.0, 1.0, 1.0, 0.0, 0.0, 1.0, 1.0, 0.0, 0.0, 1.0, 1.0, 0.0, 0.0, 1.0, 1.0, 0.0, 0.0, 1.0, 1.0, 0.0, 0.0, 1.0, 1.0, 0.0, 0.0, 1.0, 1.0, 0.0, 0.0, 1.0, 1.0, 0.0, 0.0, 1.0, 1.0, 0.0, 0.0, 1.0, 1.0, 0.0, 0.0, 1.0, 1.0, 0.0, 0.0, 1.0, 1.0, 0.0, 0.0, 1.0, 1.0, 0.0, 0.0, 1.0, 1.0, 0.0, 0.0, 1.0, 1.0, 0.0, 0.0, 1.0, 1.0, 0.0, 0.0, 1.0, 1.0, 0.0, 0.0, 1.0, 1.0, 0.0, 0.0, 1.0, 1.0, 0.0, 0.0, 1.0, 1.0, 0.0, 0.0, 1.0, 1.0, 0.0, 0.0, 1.0, 1.0, 0.0, 0.0, 1.0, 1.0, 0.0, 0.0, 1.0, 1.0, 0.0, 0.0, 1.0, 1.0, 0.0, 0.0, 1.0, 1.0, 0.0, 0.0, 1.0, 1.0, 0.0, 0.0, 1.0, 1.0, 0.0, 0.0, 1.0, 1.0, 0.0, 0.0, 1.0, 1.0, 0.0, 0.0, 1.0, 1.0, 0.0, 0.0, 1.0, 1.0, 0.0, 0.0, 1.0, 1.0, 0.0, 0.0, 1.0, 1.0, 0.0, 0.0, 1.0, 1.0, 0.0, 0.0, 1.0, 1.0, 0.0, 0.0, 1.0, 1.0, 0.0, 0.0, 1.0, 1.0, 0.0, 0.0, 1.0, 1.0, 0.0, 0.0, 1.0, 1.0, 0.0, 0.0, 1.0, 1.0, 0.0, 0.0, 1.0, 1.0, 0.0, 0.0, 1.0, 1.0, 0.0, 0.0, 1.0, 1.0, 0.0, 0.0, 1.0, 1.0, 0.0, 0.0, 1.0, 1.0, 0.0, 0.0, 1.0, 1.0, 0.0, 0.0, 1.0, 1.0, 0.0, 0.0, 1.0, 1.0, 0.0, 0.0, 1.0, 1.0, 0.0, 0.0, 1.0, 1.0, 0.0, 0.0, 1.0, 1.0, 0.0, 0.0, 1.0, 1.0, 0.0, 0.0, 1.0, 1.0, 0.0, 0.0, 1.0, 1.0, 0.0, 0.0, 1.0, 1.0, 0.0, 0.0, 1.0, 1.0, 0.0, 0.0, 1.0, 1.0, 0.0, 0.0, 1.0, 1.0, 0.0, 0.0, 1.0, 1.0, 0.0, 0.0, 1.0, 1.0, 0.0, 0.0, 1.0, 1.0, 0.0, 0.0, 1.0, 1.0, 0.0, 0.0, 1.0, 1.0, 0.0, 0.0, 1.0, 1.0, 0.0, 0.0, 1.0, 1.0, 0.0, 0.0, 1.0, 1.0, 0.0, 0.0, 1.0, 1.0, 0.0, 0.0, 1.0, 1.0, 0.0, 0.0, 1.0, 1.0, 0.0, 0.0, 1.0, 1.0, 0.0, 0.0, 1.0, 1.0, 0.0, 0.0, 1.0, 1.0, 0.0, 0.0, 1.0, 1.0, 0.0, 0.0, 1.0, 1.0, 0.0, 0.0, 1.0, 1.0, 0.0, 0.0, 1.0, 1.0, 0.0, 0.0, 1.0, 1.0, 0.0, 0.0, 1.0, 1.0, 0.0, 0.0, 1.0, 1.0, 0.0, 0.0, 1.0, 1.0, 0.0, 0.0, 1.0, 1.0, 0.0, 0.0, 1.0, 1.0, 0.0, 0.0, 1.0, 1.0, 0.0, 0.0, 1.0, 1.0, 0.0, 0.0, 1.0, 1.0, 0.0, 0.0, 1.0, 1.0, 0.0, 0.0, 1.0, 1.0, 0.0, 0.0, 1.0, 1.0, 0.0, 0.0, 1.0, 1.0, 0.0, 0.0, 1.0, 1.0, 0.0, 0.0, 1.0, 1.0, 0.0, 0.0, 1.0, 1.0, 0.0, 0.0, 1.0, 1.0, 0.0, 0.0, 1.0, 1.0, 0.0, 0.0, 1.0, 1.0, 0.0, 0.0, 1.0, 1.0, 0.0, 0.0, 1.0, 1.0, 0.0, 0.0, 1.0, 1.0, 0.0, 0.0, 1.0, 1.0, 0.0, 0.0, 1.0, 1.0, 0.0, 0.0, 1.0, 1.0, 0.0, 0.0, 1.0, 1.0, 0.0, 0.0, 1.0, 1.0, 0.0, 0.0, 1.0, 1.0, 0.0, 0.0, 1.0, 1.0, 0.0, 0.0, 1.0, 1.0, 0.0, 0.0, 1.0, 1.0, 0.0, 0.0, 1.0, 1.0, 0.0, 0.0, 1.0, 1.0, 0.0, 0.0, 1.0, 1.0, 0.0, 0.0, 1.0, 1.0, 0.0, 0.0, 1.0, 1.0, 0.0, 0.0, 1.0, 1.0, 0.0, 0.0, 1.0, 1.0, 0.0, 0.0, 1.0, 1.0, 0.0, 0.0, 1.0, 1.0, 0.0, 0.0, 1.0, 1.0, 0.0, 0.0, 1.0, 1.0, 0.0, 0.0, 1.0, 1.0, 0.0, 0.0, 1.0, 1.0, 0.0, 0.0, 1.0, 1.0, 0.0, 0.0, 1.0, 1.0, 0.0, 0.0, 1.0, 1.0, 0.0, 0.0, 1.0, 1.0, 0.0, 0.0, 1.0, 1.0, 0.0, 0.0, 1.0, 1.0, 0.0, 0.0, 1.0, 1.0, 0.0, 0.0, 1.0, 1.0, 0.0, 0.0, 1.0, 1.0, 0.0, 0.0, 1.0, 1.0, 0.0, 0.0, 1.0, 1.0, 0.0, 0.0, 1.0, 1.0, 0.0, 0.0, 1.0, 1.0, 0.0, 0.0, 1.0, 1.0, 0.0, 0.0, 1.0, 1.0, 0.0, 0.0, 1.0, 1.0, 0.0, 0.0, 1.0, 1.0, 0.0, 0.0, 1.0, 1.0, 0.0, 0.0, 1.0, 1.0, 0.0, 0.0, 1.0, 1.0, 0.0, 0.0, 1.0, 1.0, 0.0, 0.0, 1.0, 1.0, 0.0, 0.0, 1.0, 1.0, 0.0, 0.0, 1.0, 1.0, 0.0, 0.0, 1.0, 1.0, 0.0, 0.0, 1.0, 1.0, 0.0, 0.0, 1.0, 1.0, 0.0, 0.0, 1.0, 1.0, 0.0, 0.0, 1.0, 1.0, 0.0, 0.0, 1.0, 1.0, 0.0, 0.0, 1.0, 1.0, 0.0, 0.0, 1.0, 1.0, 0.0, 0.0, 1.0, 1.0, 0.0, 0.0, 1.0, 1.0, 0.0, 0.0, 1.0, 1.0, 0.0, 0.0, 1.0, 1.0, 0.0, 0.0, 1.0, 1.0, 0.0, 0.0, 1.0, 1.0, 0.0, 0.0, 1.0, 1.0, 0.0, 0.0, 1.0, 1.0, 0.0, 0.0, 1.0, 1.0, 0.0, 0.0, 1.0, 1.0, 0.0, 0.0, 1.0, 1.0, 0.0, 0.0, 1.0, 1.0, 0.0, 0.0, 1.0, 1.0, 0.0, 0.0, 1.0, 1.0, 0.0, 0.0, 1.0, 1.0, 0.0, 0.0, 1.0, 1.0, 0.0, 0.0, 1.0, 1.0, 0.0, 0.0, 1.0, 1.0, 0.0, 0.0, 1.0, 1.0, 0.0, 0.0, 1.0, 1.0, 0.0, 0.0, 1.0, 1.0, 0.0, 0.0, 1.0, 1.0, 0.0, 0.0, 1.0, 1.0, 0.0, 0.0, 1.0, 1.0, 0.0, 0.0, 1.0, 1.0, 0.0, 0.0, 1.0, 1.0, 0.0, 0.0, 1.0, 1.0, 0.0, 0.0, 1.0, 1.0, 0.0, 0.0, 1.0, 1.0, 0.0, 0.0, 1.0, 1.0, 0.0, 0.0, 1.0, 1.0, 0.0, 0.0, 1.0, 1.0, 0.0, 0.0, 1.0, 1.0, 0.0, 0.0, 1.0, 1.0, 0.0, 0.0, 1.0, 1.0, 0.0, 0.0, 1.0, 1.0, 0.0, 0.0, 1.0, 1.0, 0.0, 0.0, 1.0, 1.0, 0.0, 0.0, 1.0, 1.0, 0.0, 0.0, 1.0, 1.0, 0.0, 0.0, 1.0, 1.0, 0.0, 0.0, 1.0, 1.0, 0.0, 0.0, 1.0, 1.0, 0.0, 0.0, 1.0, 1.0, 0.0, 0.0, 1.0, 1.0, 0.0, 0.0, 1.0, 1.0, 0.0, 0.0, 1.0, 1.0, 0.0, 0.0, 1.0, 1.0, 0.0, 0.0, 1.0, 1.0, 0.0, 0.0, 1.0, 1.0, 0.0, 0.0, 1.0, 1.0, 0.0, 0.0, 1.0, 1.0, 0.0, 0.0, 1.0, 1.0, 0.0, 0.0, 1.0, 1.0, 0.0, 0.0, 1.0, 1.0, 0.0, 0.0, 1.0, 1.0, 0.0, 0.0, 1.0, 1.0, 0.0, 0.0, 1.0, 1.0, 0.0, 0.0, 1.0, 1.0, 0.0, 0.0, 1.0, 1.0, 0.0, 0.0, 1.0, 1.0, 0.0, 0.0, 1.0, 1.0, 0.0, 0.0, 1.0, 1.0, 0.0, 0.0, 1.0, 1.0, 0.0, 0.0, 1.0, 1.0, 0.0, 0.0, 1.0, 1.0, 0.0, 0.0, 1.0, 1.0, 0.0, 0.0, 1.0, 1.0, 0.0, 0.0, 1.0, 1.0, 0.0, 0.0, 1.0, 1.0, 0.0, 0.0, 1.0, 1.0, 0.0, 0.0, 1.0, 1.0, 0.0, 0.0, 1.0, 1.0, 0.0, 0.0, 1.0, 1.0, 0.0, 0.0, 1.0, 1.0, 0.0, 0.0, 1.0, 1.0, 0.0, 0.0, 1.0, 1.0, 0.0, 0.0, 1.0, 1.0, 0.0, 0.0, 1.0, 1.0, 0.0, 0.0, 1.0, 1.0, 0.0, 0.0, 1.0, 1.0, 0.0, 0.0, 1.0, 1.0, 0.0, 0.0, 1.0, 1.0, 0.0, 0.0, 1.0, 1.0, 0.0, 0.0, 1.0, 1.0, 0.0, 0.0, 1.0, 1.0, 0.0, 0.0, 1.0, 1.0, 0.0, 0.0, 1.0, 1.0, 0.0, 0.0, 1.0, 1.0, 0.0, 0.0, 1.0, 1.0, 0.0, 0.0, 1.0, 1.0, 0.0, 0.0, 1.0, 1.0, 0.0, 0.0, 1.0, 1.0, 0.0, 0.0, 1.0, 1.0, 0.0, 0.0, 1.0, 1.0, 0.0, 0.0, 1.0, 1.0, 0.0, 0.0, 1.0, 1.0, 0.0, 0.0, 1.0, 1.0, 0.0, 0.0, 1.0, 1.0, 0.0, 0.0, 1.0, 1.0, 0.0, 0.0, 1.0, 1.0, 0.0, 0.0, 1.0, 1.0, 0.0, 0.0, 1.0, 1.0, 0.0, 0.0, 1.0, 1.0, 0.0, 0.0, 1.0, 1.0, 0.0, 0.0, 1.0, 1.0, 0.0, 0.0, 1.0, 1.0, 0.0, 0.0, 1.0, 1.0, 0.0, 0.0, 1.0, 1.0, 0.0, 0.0, 1.0, 1.0, 0.0, 0.0, 1.0, 1.0, 0.0, 0.0, 1.0, 1.0, 0.0, 0.0, 1.0, 1.0, 0.0, 0.0, 1.0, 1.0, 0.0, 0.0, 1.0, 1.0, 0.0, 0.0, 1.0, 1.0, 0.0, 0.0, 1.0, 1.0, 0.0, 0.0, 1.0, 1.0, 0.0, 0.0, 1.0, 1.0, 0.0, 0.0, 1.0, 1.0, 0.0, 0.0, 1.0, 1.0, 0.0, 0.0, 1.0, 1.0, 0.0, 0.0, 1.0, 1.0, 0.0, 0.0, 1.0, 1.0, 0.0, 0.0, 1.0, 1.0, 0.0, 0.0, 1.0, 1.0, 0.0, 0.0, 1.0, 1.0, 0.0, 0.0, 1.0, 1.0, 0.0, 0.0, 1.0, 1.0, 0.0, 0.0, 1.0, 1.0, 0.0, 0.0, 1.0, 1.0, 0.0, 0.0, 1.0, 1.0, 0.0, 0.0, 1.0, 1.0, 0.0, 0.0, 1.0, 1.0, 0.0, 0.0, 1.0, 1.0, 0.0, 0.0, 1.0, 1.0, 0.0, 0.0, 1.0, 1.0, 0.0, 0.0, 1.0, 1.0, 0.0, 0.0, 1.0, 1.0, 0.0, 0.0, 1.0, 1.0, 0.0, 0.0, 1.0, 1.0, 0.0, 0.0, 1.0, 1.0, 0.0, 0.0, 1.0, 1.0, 0.0, 0.0, 1.0, 1.0, 0.0, 0.0, 1.0, 1.0, 0.0, 0.0, 1.0, 1.0, 0.0, 0.0, 1.0, 1.0, 0.0, 0.0, 1.0, 1.0, 0.0, 0.0, 1.0, 1.0, 0.0, 0.0, 1.0, 1.0, 0.0, 0.0, 1.0, 1.0, 0.0, 0.0, 1.0, 1.0, 0.0, 0.0, 1.0, 1.0, 0.0, 0.0, 1.0, 1.0, 0.0, 0.0, 1.0, 1.0, 0.0, 0.0, 1.0, 1.0, 0.0, 0.0, 1.0, 1.0, 0.0, 0.0, 1.0, 1.0, 0.0, 0.0, 1.0, 1.0, 0.0, 0.0, 1.0, 1.0, 0.0, 0.0, 1.0, 1.0, 0.0, 0.0, 1.0, 1.0, 0.0, 0.0, 1.0, 1.0, 0.0, 0.0, 1.0, 1.0, 0.0, 0.0, 1.0, 1.0, 0.0, 0.0, 1.0, 1.0, 0.0, 0.0, 1.0, 1.0, 0.0, 0.0, 1.0, 1.0, 0.0, 0.0, 1.0, 1.0, 0.0, 0.0, 1.0, 1.0, 0.0, 0.0, 1.0, 1.0, 0.0, 0.0, 1.0, 1.0, 0.0, 0.0, 1.0, 1.0, 0.0, 0.0, 1.0, 1.0, 0.0, 0.0, 1.0, 1.0, 0.0, 0.0, 1.0, 1.0, 0.0, 0.0, 1.0, 1.0, 0.0, 0.0, 1.0, 1.0, 0.0, 0.0, 1.0, 1.0, 0.0, 0.0, 1.0, 1.0, 0.0, 0.0, 1.0, 1.0, 0.0, 0.0, 1.0, 1.0, 0.0, 0.0, 1.0, 1.0, 0.0, 0.0, 1.0, 1.0, 0.0, 0.0, 1.0, 1.0, 0.0, 0.0, 1.0, 1.0, 0.0, 0.0, 1.0, 1.0, 0.0, 0.0, 1.0, 1.0, 0.0, 0.0, 1.0, 1.0, 0.0, 0.0, 1.0, 1.0, 0.0, 0.0, 1.0, 1.0, 0.0, 0.0, 1.0, 1.0, 0.0, 0.0, 1.0, 1.0, 0.0, 0.0, 1.0, 1.0, 0.0, 0.0, 1.0, 1.0, 0.0, 0.0, 1.0, 1.0, 0.0, 0.0, 1.0, 1.0, 0.0, 0.0, 1.0, 1.0, 0.0, 0.0, 1.0, 1.0, 0.0, 0.0, 1.0, 1.0, 0.0, 0.0, 1.0, 1.0, 0.0, 0.0, 1.0, 1.0, 0.0, 0.0, 1.0, 1.0, 0.0, 0.0, 1.0, 1.0, 0.0, 0.0, 1.0, 1.0, 0.0, 0.0, 1.0, 1.0, 0.0, 0.0, 1.0, 1.0, 0.0, 0.0, 1.0, 1.0, 0.0, 0.0, 1.0, 1.0, 0.0, 0.0, 1.0, 1.0, 0.0, 0.0, 1.0, 1.0, 0.0, 0.0, 1.0, 1.0, 0.0, 0.0, 1.0, 1.0, 0.0, 0.0, 1.0, 1.0, 0.0, 0.0, 1.0, 1.0, 0.0, 0.0, 1.0, 1.0, 0.0, 0.0, 1.0, 1.0, 0.0, 0.0, 1.0, 1.0, 0.0, 0.0, 1.0, 1.0, 0.0, 0.0, 1.0, 1.0, 0.0, 0.0, 1.0, 1.0, 0.0, 0.0, 1.0, 1.0, 0.0, 0.0, 1.0, 1.0, 0.0, 0.0, 1.0, 1.0, 0.0, 0.0, 1.0, 1.0, 0.0, 0.0, 1.0, 1.0, 0.0, 0.0, 1.0, 1.0, 0.0, 0.0, 1.0, 1.0, 0.0, 0.0, 1.0, 1.0, 0.0, 0.0, 1.0, 1.0, 0.0, 0.0, 1.0, 1.0, 0.0, 0.0, 1.0, 1.0, 0.0, 0.0, 1.0, 1.0, 0.0, 0.0, 1.0, 1.0, 0.0, 0.0, 1.0, 1.0, 0.0, 0.0, 1.0, 1.0, 0.0, 0.0, 1.0, 1.0, 0.0, 0.0, 1.0, 1.0, 0.0, 0.0, 1.0, 1.0, 0.0, 0.0, 1.0, 1.0, 0.0, 0.0, 1.0, 1.0, 0.0, 0.0, 1.0, 1.0, 0.0, 0.0, 1.0, 1.0, 0.0, 0.0, 1.0, 1.0, 0.0, 0.0, 1.0, 1.0, 0.0, 0.0, 1.0, 1.0, 0.0, 0.0, 1.0, 1.0, 0.0, 0.0, 1.0, 1.0, 0.0, 0.0, 1.0, 1.0, 0.0, 0.0, 1.0, 1.0, 0.0, 0.0, 1.0, 1.0, 0.0, 0.0, 1.0, 1.0, 0.0, 0.0, 1.0, 1.0, 0.0, 0.0, 1.0, 1.0, 0.0, 0.0, 1.0, 1.0, 0.0, 0.0, 1.0, 1.0, 0.0, 0.0, 1.0, 1.0, 0.0, 0.0, 1.0, 1.0, 0.0, 0.0, 1.0, 1.0, 0.0, 0.0, 1.0, 1.0, 0.0, 0.0, 1.0, 1.0, 0.0, 0.0, 1.0, 1.0, 0.0, 0.0, 1.0, 1.0, 0.0, 0.0, 1.0, 1.0, 0.0, 0.0, 1.0, 1.0, 0.0, 0.0, 1.0, 1.0, 0.0, 0.0, 1.0, 1.0, 0.0, 0.0, 1.0, 1.0, 0.0, 0.0, 1.0, 1.0, 0.0, 0.0, 1.0, 1.0, 0.0, 0.0, 1.0, 1.0, 0.0, 0.0, 1.0, 1.0, 0.0, 0.0, 1.0, 1.0, 0.0, 0.0, 1.0, 1.0, 0.0, 0.0, 1.0, 1.0, 0.0, 0.0, 1.0, 1.0, 0.0, 0.0, 1.0, 1.0, 0.0, 0.0, 1.0, 1.0, 0.0, 0.0, 1.0, 1.0, 0.0, 0.0, 1.0, 1.0, 0.0, 0.0, 1.0, 1.0, 0.0, 0.0, 1.0, 1.0, 0.0, 0.0, 1.0, 1.0, 0.0, 0.0, 1.0, 1.0, 0.0, 0.0, 1.0, 1.0, 0.0, 0.0, 1.0, 1.0, 0.0, 0.0, 1.0, 1.0, 0.0, 0.0, 1.0, 1.0, 0.0, 0.0, 1.0, 1.0, 0.0, 0.0, 1.0, 1.0, 0.0, 0.0, 1.0, 1.0, 0.0, 0.0, 1.0, 1.0, 0.0, 0.0, 1.0, 1.0, 0.0, 0.0, 1.0, 1.0, 0.0, 0.0, 1.0, 1.0, 0.0, 0.0, 1.0, 1.0, 0.0, 0.0, 1.0, 1.0, 0.0, 0.0, 1.0, 1.0, 0.0, 0.0, 1.0, 1.0, 0.0, 0.0, 1.0, 1.0, 0.0, 0.0, 1.0, 1.0, 0.0, 0.0, 1.0, 1.0, 0.0, 0.0, 1.0, 1.0, 0.0, 0.0, 1.0, 1.0, 0.0, 0.0, 1.0, 1.0, 0.0, 0.0, 1.0, 1.0, 0.0, 0.0, 1.0, 1.0, 0.0, 0.0, 1.0, 1.0, 0.0, 0.0, 1.0, 1.0, 0.0, 0.0, 1.0, 1.0, 0.0, 0.0, 1.0, 1.0, 0.0, 0.0, 1.0, 1.0, 0.0, 0.0, 1.0, 1.0, 0.0, 0.0, 1.0, 1.0, 0.0, 0.0, 1.0, 1.0, 0.0, 0.0, 1.0, 1.0, 0.0, 0.0, 1.0, 1.0, 0.0, 0.0, 1.0, 1.0, 0.0, 0.0, 1.0, 1.0, 0.0, 0.0, 1.0, 1.0, 0.0, 0.0, 1.0, 1.0, 0.0, 0.0, 1.0, 1.0, 0.0, 0.0, 1.0, 1.0, 0.0, 0.0, 1.0, 1.0, 0.0, 0.0, 1.0, 1.0, 0.0, 0.0, 1.0, 1.0, 0.0, 0.0, 1.0, 1.0, 0.0, 0.0, 1.0, 1.0, 0.0, 0.0, 1.0, 1.0, 0.0, 0.0, 1.0, 1.0, 0.0, 0.0, 1.0, 1.0, 0.0, 0.0, 1.0, 1.0, 0.0, 0.0, 1.0, 1.0, 0.0, 0.0, 1.0, 1.0, 0.0, 0.0, 1.0, 1.0, 0.0, 0.0, 1.0, 1.0, 0.0, 0.0, 1.0, 1.0, 0.0, 0.0, 1.0, 1.0, 0.0, 0.0, 1.0, 1.0, 0.0, 0.0, 1.0, 1.0, 0.0, 0.0, 1.0, 1.0, 0.0, 0.0, 1.0, 1.0, 0.0, 0.0, 1.0, 1.0, 0.0, 0.0, 1.0, 1.0, 0.0, 0.0, 1.0, 1.0, 0.0, 0.0, 1.0, 1.0, 0.0, 0.0, 1.0, 1.0, 0.0, 0.0, 1.0, 1.0, 0.0, 0.0, 1.0, 1.0, 0.0, 0.0, 1.0, 1.0, 0.0, 0.0, 1.0, 1.0, 0.0, 0.0, 1.0, 1.0, 0.0, 0.0, 1.0, 1.0, 0.0, 0.0, 1.0, 1.0, 0.0, 0.0, 1.0, 1.0, 0.0, 0.0, 1.0, 1.0, 0.0, 0.0, 1.0, 1.0, 0.0, 0.0, 1.0, 1.0, 0.0, 0.0, 1.0, 1.0, 0.0, 0.0, 1.0, 1.0, 0.0, 0.0, 1.0, 1.0, 0.0, 0.0, 1.0, 1.0, 0.0, 0.0, 1.0, 1.0, 0.0, 0.0, 1.0, 1.0, 0.0, 0.0, 1.0, 1.0, 0.0, 0.0, 1.0, 1.0, 0.0, 0.0, 1.0, 1.0, 0.0, 0.0, 1.0, 1.0, 0.0, 0.0, 1.0, 1.0, 0.0, 0.0, 1.0, 1.0, 0.0, 0.0, 1.0, 1.0, 0.0, 0.0, 1.0, 1.0, 0.0, 0.0, 1.0, 1.0, 0.0, 0.0, 1.0, 1.0, 0.0, 0.0, 1.0, 1.0, 0.0, 0.0, 1.0, 1.0, 0.0, 0.0, 1.0, 1.0, 0.0, 0.0, 1.0, 1.0, 0.0, 0.0, 1.0, 1.0, 0.0, 0.0, 1.0, 1.0, 0.0, 0.0, 1.0, 1.0, 0.0, 0.0, 1.0, 1.0, 0.0, 0.0, 1.0, 1.0, 0.0, 0.0, 1.0, 1.0, 0.0, 0.0, 1.0, 1.0, 0.0, 0.0, 1.0, 1.0, 0.0, 0.0, 1.0, 1.0, 0.0, 0.0, 1.0, 1.0, 0.0, 0.0, 1.0, 1.0, 0.0, 0.0, 1.0, 1.0, 0.0, 0.0, 1.0, 1.0, 0.0, 0.0, 1.0, 1.0, 0.0, 0.0, 1.0, 1.0, 0.0, 0.0, 1.0, 1.0, 0.0, 0.0, 1.0, 1.0, 0.0, 0.0, 1.0, 1.0, 0.0, 0.0, 1.0, 1.0, 0.0, 0.0, 1.0, 1.0, 0.0, 0.0, 1.0, 1.0, 0.0, 0.0, 1.0, 1.0, 0.0, 0.0, 1.0, 1.0, 0.0, 0.0, 1.0, 1.0, 0.0, 0.0, 1.0, 1.0, 0.0, 0.0, 1.0, 1.0, 0.0, 0.0, 1.0, 1.0, 0.0, 0.0, 1.0, 1.0, 0.0, 0.0, 1.0, 1.0, 0.0, 0.0, 1.0, 1.0, 0.0, 0.0, 1.0, 1.0, 0.0, 0.0, 1.0, 1.0, 0.0, 0.0, 1.0, 1.0, 0.0, 0.0, 1.0, 1.0, 0.0, 0.0, 1.0, 1.0, 0.0, 0.0, 1.0, 1.0, 0.0, 0.0, 1.0, 1.0, 0.0, 0.0, 1.0, 1.0, 0.0, 0.0, 1.0, 1.0, 0.0, 0.0, 1.0, 1.0, 0.0, 0.0, 1.0, 1.0, 0.0, 0.0, 1.0, 1.0, 0.0, 0.0, 1.0, 1.0, 0.0, 0.0, 1.0, 1.0, 0.0, 0.0, 1.0, 1.0, 0.0, 0.0, 1.0, 1.0, 0.0, 0.0, 1.0, 1.0, 0.0, 0.0, 1.0, 1.0, 0.0, 0.0, 1.0, 1.0, 0.0, 0.0, 1.0, 1.0, 0.0, 0.0, 1.0, 1.0, 0.0, 0.0, 1.0, 1.0, 0.0, 0.0, 1.0, 1.0, 0.0, 0.0, 1.0, 1.0, 0.0, 0.0, 1.0, 1.0, 0.0, 0.0, 1.0, 1.0, 0.0, 0.0, 1.0, 1.0, 0.0, 0.0, 1.0, 1.0, 0.0, 0.0, 1.0, 1.0, 0.0, 0.0, 1.0, 1.0, 0.0, 0.0, 1.0, 1.0, 0.0, 0.0, 1.0, 1.0, 0.0, 0.0, 1.0, 1.0, 0.0, 0.0, 1.0, 1.0, 0.0, 0.0, 1.0, 1.0, 0.0, 0.0, 1.0, 1.0, 0.0, 0.0, 1.0, 1.0, 0.0, 0.0, 1.0, 1.0, 0.0, 0.0, 1.0, 1.0, 0.0, 0.0, 1.0, 1.0, 0.0, 0.0, 1.0, 1.0, 0.0, 0.0, 1.0, 1.0, 0.0, 0.0, 1.0, 1.0, 0.0, 0.0, 1.0, 1.0, 0.0, 0.0, 1.0, 1.0, 0.0, 0.0, 1.0, 1.0, 0.0, 0.0, 1.0, 1.0, 0.0, 0.0, 1.0, 1.0, 0.0, 0.0, 1.0, 1.0, 0.0, 0.0, 1.0, 1.0, 0.0, 0.0, 1.0, 1.0, 0.0, 0.0, 1.0, 1.0, 0.0, 0.0, 1.0, 1.0, 0.0, 0.0, 1.0, 1.0, 0.0, 0.0, 1.0, 1.0, 0.0, 0.0, 1.0, 1.0, 0.0, 0.0, 1.0, 1.0, 0.0, 0.0, 1.0, 1.0, 0.0, 0.0, 1.0, 1.0, 0.0, 0.0, 1.0, 1.0, 0.0, 0.0, 1.0, 1.0, 0.0, 0.0, 1.0, 1.0, 0.0, 0.0, 1.0, 1.0, 0.0, 0.0, 1.0, 1.0, 0.0, 0.0, 1.0, 1.0, 0.0, 0.0, 1.0, 1.0, 0.0, 0.0, 1.0, 1.0, 0.0, 0.0, 1.0, 1.0, 0.0, 0.0, 1.0, 1.0, 0.0, 0.0, 1.0, 1.0, 0.0, 0.0, 1.0, 1.0, 0.0, 0.0, 1.0, 1.0, 0.0, 0.0, 1.0, 1.0, 0.0, 0.0, 1.0, 1.0, 0.0, 0.0, 1.0, 1.0, 0.0, 0.0, 1.0, 1.0, 0.0, 0.0, 1.0, 1.0, 0.0, 0.0, 1.0, 1.0, 0.0, 0.0, 1.0, 1.0, 0.0, 0.0, 1.0, 1.0, 0.0, 0.0, 1.0, 1.0, 0.0, 0.0, 1.0, 1.0, 0.0, 0.0, 1.0, 1.0, 0.0, 0.0, 1.0, 1.0, 0.0, 0.0, 1.0, 1.0, 0.0, 0.0, 1.0, 1.0, 0.0, 0.0, 1.0, 1.0, 0.0, 0.0, 1.0, 1.0, 0.0, 0.0, 1.0, 1.0, 0.0, 0.0, 1.0, 1.0, 0.0, 0.0, 1.0, 1.0, 0.0, 0.0, 1.0, 1.0, 0.0, 0.0, 1.0, 1.0, 0.0, 0.0, 1.0, 1.0, 0.0, 0.0, 1.0, 1.0, 0.0, 0.0, 1.0, 1.0, 0.0, 0.0, 1.0, 1.0, 0.0, 0.0, 1.0, 1.0, 0.0, 0.0, 1.0, 1.0, 0.0, 0.0, 1.0, 1.0, 0.0, 0.0, 1.0, 1.0, 0.0, 0.0, 1.0, 1.0, 0.0, 0.0, 1.0, 1.0, 0.0, 0.0, 1.0, 1.0, 0.0, 0.0, 1.0, 1.0, 0.0, 0.0, 1.0, 1.0, 0.0, 0.0, 1.0, 1.0, 0.0, 0.0, 1.0, 1.0, 0.0, 0.0, 1.0, 1.0, 0.0, 0.0, 1.0, 1.0, 0.0, 0.0, 1.0, 1.0, 0.0, 0.0, 1.0, 1.0, 0.0, 0.0, 1.0, 1.0, 0.0, 0.0, 1.0, 1.0, 0.0, 0.0, 1.0, 1.0, 0.0, 0.0, 1.0, 1.0, 0.0, 0.0, 1.0, 1.0, 0.0, 0.0, 1.0, 1.0, 0.0, 0.0, 1.0, 1.0, 0.0, 0.0, 1.0, 1.0, 0.0, 0.0, 1.0, 1.0, 0.0, 0.0, 1.0, 1.0, 0.0, 0.0, 1.0, 1.0, 0.0, 0.0, 1.0, 1.0, 0.0, 0.0, 1.0, 1.0, 0.0, 0.0, 1.0, 1.0, 0.0, 0.0, 1.0, 1.0, 0.0, 0.0, 1.0, 1.0, 0.0, 0.0, 1.0, 1.0, 0.0, 0.0, 1.0, 1.0, 0.0, 0.0, 1.0, 1.0, 0.0, 0.0, 1.0, 1.0, 0.0, 0.0, 1.0, 1.0, 0.0, 0.0, 1.0, 1.0, 0.0, 0.0, 1.0, 1.0, 0.0, 0.0, 1.0, 1.0, 0.0, 0.0, 1.0, 1.0, 0.0, 0.0, 1.0, 1.0, 0.0, 0.0, 1.0, 1.0, 0.0, 0.0, 1.0, 1.0, 0.0, 0.0, 1.0, 1.0, 0.0, 0.0, 1.0, 1.0, 0.0, 0.0, 1.0, 1.0, 0.0, 0.0, 1.0, 1.0, 0.0, 0.0, 1.0, 1.0, 0.0, 0.0, 1.0, 1.0, 0.0, 0.0, 1.0, 1.0, 0.0, 0.0, 1.0, 1.0, 0.0, 0.0, 1.0, 1.0, 0.0, 0.0, 1.0, 1.0, 0.0, 0.0, 1.0, 1.0, 0.0, 0.0, 1.0, 1.0, 0.0, 0.0, 1.0, 1.0, 0.0, 0.0, 1.0, 1.0, 0.0, 0.0, 1.0, 1.0, 0.0, 0.0, 1.0, 1.0, 0.0, 0.0, 1.0, 1.0, 0.0, 0.0, 1.0, 1.0, 0.0, 0.0, 1.0, 1.0, 0.0, 0.0, 1.0, 1.0, 0.0, 0.0, 1.0, 1.0, 0.0, 0.0, 1.0, 1.0, 0.0, 0.0, 1.0, 1.0, 0.0, 0.0, 1.0, 1.0, 0.0, 0.0, 1.0, 1.0, 0.0, 0.0, 1.0, 1.0, 0.0, 0.0, 1.0, 1.0, 0.0, 0.0, 1.0, 1.0, 0.0, 0.0, 1.0, 1.0, 0.0, 0.0, 1.0, 1.0, 0.0, 0.0, 1.0, 1.0, 0.0, 0.0, 1.0, 1.0, 0.0, 0.0, 1.0, 1.0, 0.0, 0.0, 1.0, 1.0, 0.0, 0.0, 1.0, 1.0, 0.0, 0.0, 1.0, 1.0, 0.0, 0.0, 1.0, 1.0, 0.0, 0.0, 1.0, 1.0, 0.0, 0.0, 1.0, 1.0, 0.0, 0.0, 1.0, 1.0, 0.0, 0.0, 1.0, 1.0, 0.0, 0.0, 1.0, 1.0, 0.0, 0.0, 1.0, 1.0, 0.0, 0.0, 1.0, 1.0, 0.0, 0.0, 1.0, 1.0, 0.0, 0.0, 1.0, 1.0, 0.0, 0.0, 1.0, 1.0, 0.0, 0.0, 1.0, 1.0, 0.0, 0.0, 1.0, 1.0, 0.0, 0.0, 1.0, 1.0, 0.0, 0.0, 1.0, 1.0, 0.0, 0.0, 1.0, 1.0, 0.0, 0.0, 1.0, 1.0, 0.0, 0.0, 1.0, 1.0, 0.0, 0.0, 1.0, 1.0, 0.0, 0.0, 1.0, 1.0, 0.0, 0.0, 1.0, 1.0, 0.0, 0.0, 1.0, 1.0, 0.0, 0.0, 1.0, 1.0, 0.0, 0.0, 1.0, 1.0, 0.0, 0.0, 1.0, 1.0, 0.0, 0.0, 1.0, 1.0, 0.0, 0.0, 1.0, 1.0, 0.0, 0.0, 1.0, 1.0, 0.0, 0.0, 1.0, 1.0, 0.0, 0.0, 1.0, 1.0, 0.0, 0.0, 1.0, 1.0, 0.0, 0.0, 1.0, 1.0, 0.0, 0.0, 1.0, 1.0, 0.0, 0.0, 1.0, 1.0, 0.0, 0.0, 1.0, 1.0, 0.0, 0.0, 1.0, 1.0, 0.0, 0.0, 1.0, 1.0, 0.0, 0.0, 1.0, 1.0, 0.0, 0.0, 1.0, 1.0, 0.0, 0.0, 1.0, 1.0, 0.0, 0.0, 1.0, 1.0, 0.0, 0.0, 1.0, 1.0, 0.0, 0.0, 1.0, 1.0, 0.0, 0.0, 1.0, 1.0, 0.0, 0.0, 1.0, 1.0, 0.0, 0.0, 1.0, 1.0, 0.0, 0.0, 1.0, 1.0, 0.0, 0.0, 1.0, 1.0, 0.0, 0.0, 1.0, 1.0, 0.0, 0.0, 1.0, 1.0, 0.0, 0.0, 1.0, 1.0, 0.0, 0.0, 1.0, 1.0, 0.0, 0.0, 1.0, 1.0, 0.0, 0.0, 1.0, 1.0, 0.0, 0.0, 1.0, 1.0, 0.0, 0.0, 1.0, 1.0, 0.0, 0.0, 1.0, 1.0, 0.0, 0.0, 1.0, 1.0, 0.0, 0.0, 1.0, 1.0, 0.0, 0.0, 1.0, 1.0, 0.0, 0.0, 1.0, 1.0, 0.0, 0.0, 1.0, 1.0, 0.0, 0.0, 1.0, 1.0, 0.0, 0.0, 1.0, 1.0, 0.0, 0.0, 1.0, 1.0, 0.0, 0.0, 1.0, 1.0, 0.0, 0.0, 1.0, 1.0, 0.0, 0.0, 1.0, 1.0, 0.0, 0.0, 1.0, 1.0, 0.0, 0.0, 1.0, 1.0, 0.0, 0.0, 1.0, 1.0, 0.0, 0.0, 1.0, 1.0, 0.0, 0.0, 1.0, 1.0, 0.0, 0.0, 1.0, 1.0, 0.0, 0.0, 1.0, 1.0, 0.0, 0.0, 1.0, 1.0, 0.0, 0.0, 1.0, 1.0, 0.0, 0.0, 1.0, 1.0, 0.0, 0.0, 1.0, 1.0, 0.0, 0.0, 1.0, 1.0, 0.0, 0.0, 1.0, 1.0, 0.0, 0.0, 1.0, 1.0, 0.0, 0.0, 1.0, 1.0, 0.0, 0.0, 1.0, 1.0, 0.0, 0.0, 1.0, 1.0, 0.0, 0.0, 1.0, 1.0, 0.0, 0.0, 1.0, 1.0, 0.0, 0.0, 1.0, 1.0, 0.0, 0.0, 1.0, 1.0, 0.0, 0.0, 1.0, 1.0, 0.0, 0.0, 1.0, 1.0, 0.0, 0.0, 1.0, 1.0, 0.0, 0.0, 1.0, 1.0, 0.0, 0.0, 1.0, 1.0, 0.0, 0.0, 1.0, 1.0, 0.0, 0.0, 1.0, 1.0, 0.0, 0.0, 1.0, 1.0, 0.0, 0.0, 1.0, 1.0, 0.0, 0.0, 1.0, 1.0, 0.0, 0.0, 1.0, 1.0, 0.0, 0.0, 1.0, 1.0, 0.0, 0.0, 1.0, 1.0, 0.0, 0.0, 1.0])
me_sm_backhill_sidewalk_03b_02_md.materials.append(mat_m_backhill_sidewalk)
me_sm_backhill_sidewalk_03b_02_md.materials.append(mat_m_backhill_sidewalk)
me_sm_backhill_sidewalk_03b_02_md.materials.append(mat_m_backhill_sidewalk)
me_sm_backhill_sidewalk_03b_02_md.materials.append(mat_m_backhill_ground_snow)
me_sm_backhill_sidewalk_03b_02_md.use_remesh_fix_poles = True
me_sm_backhill_sidewalk_03b_02_md.use_remesh_preserve_attributes = False
me_sm_backhill_sidewalk_03b_02_md.update()

# ---- objects
ob_sm_backhill_sidewalk_03b_02_mo = bpy.data.objects.new('SM_Backhill_Sidewalk_03b_02.mo', me_sm_backhill_sidewalk_03b_02_md)

# ---- transforms, parenting, visibility, modifiers, constraints
ob_sm_backhill_sidewalk_03b_02_mo.location = (0.0, 0.0, 0.0)

# ---- collection membership
col_collection.objects.link(ob_sm_backhill_sidewalk_03b_02_mo)

# ---- scene / render settings (as saved in the file)
scene.frame_start = 1; scene.frame_end = 250; scene.frame_set(1)
scene.render.engine = 'BLENDER_EEVEE_NEXT'
scene.cycles.sampling_pattern = 'TABULATED_SOBOL'
scene.cycles.use_light_tree = False
scene.view_settings.view_transform = 'Filmic'
bpy.context.view_layer.update()

# ---- added for rendering (the .blend has no active camera and no usable light): camera, sun
cam_auto = bpy.data.cameras.new('AutoCamera')
cam_auto.lens = 50.0
cam_auto.sensor_width = 36.0
cam_auto.clip_end = 1000.0
ob_auto_camera = bpy.data.objects.new('AutoCamera', cam_auto)
scene.collection.objects.link(ob_auto_camera)
ob_auto_camera.location = (12.2191, -12.0376, 7.52818)
ob_auto_camera.rotation_euler = (1.09748, -7.21219e-08, 0.694738)
scene.camera = ob_auto_camera
light_auto_sun = bpy.data.lights.new('AutoSun', 'SUN')
light_auto_sun.energy = 3.0
light_auto_sun.angle = 0.0523599
ob_auto_sun = bpy.data.objects.new('AutoSun', light_auto_sun)
scene.collection.objects.link(ob_auto_sun)
ob_auto_sun.rotation_euler = (0.872665, 0.174533, 0.523599)
bpy.context.view_layer.update()
